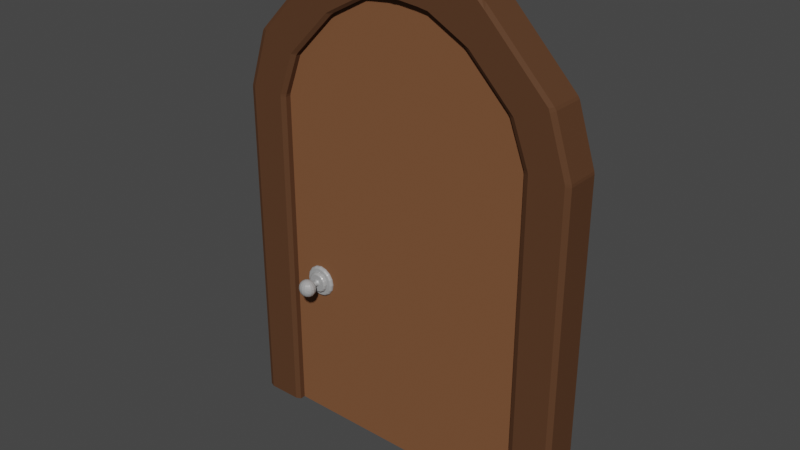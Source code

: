# Source: animated_door.blend  (saved by Blender 3.3.6; exported with 4.5.12 LTS)
import bpy
from mathutils import Matrix  # noqa: F401  (used for matrix-valued properties, if any)

bpy.ops.wm.read_factory_settings(use_empty=True)
scene = bpy.context.scene
scene.name = 'Scene'

# ---- collections
col_collection = bpy.data.collections.new('Collection'); scene.collection.children.link(col_collection)

# ---- materials (node trees are filled in below, after node groups)
mat_wood = bpy.data.materials.new('Wood')
mat_wood_2 = bpy.data.materials.new('Wood 2')
mat_metal = bpy.data.materials.new('Metal')
mat_metal.alpha_threshold = 0.0
mat_metal.line_color = (0.0, 0.0, 0.0, 1.0)

# ---- material node trees
mat_wood.use_nodes = True; mat_wood.node_tree.nodes.clear()
_N = mat_wood.node_tree.nodes; _L = mat_wood.node_tree.links
n0 = _N.new('ShaderNodeBsdfPrincipled'); n0.name = 'Principled BSDF'; n0.location = (10, 300)
n0.distribution = 'GGX'
n0.subsurface_method = 'RANDOM_WALK_SKIN'
n0.inputs[0].default_value = (0.0985, 0.04405, 0.02097, 1.0)
n0.inputs[2].default_value = 0.7205
n0.inputs[3].default_value = 1.45
n0.inputs[13].default_value = 0.1299
n0.inputs[27].default_value = (0.0, 0.0, 0.0, 1.0)
n0.inputs[28].default_value = 1.0
n1 = _N.new('ShaderNodeOutputMaterial'); n1.name = 'Material Output'; n1.location = (300, 300)
_L.new(n0.outputs[0], n1.inputs[0])
n1.is_active_output = True
mat_wood_2.use_nodes = True; mat_wood_2.node_tree.nodes.clear()
_N = mat_wood_2.node_tree.nodes; _L = mat_wood_2.node_tree.links
n0 = _N.new('ShaderNodeBsdfPrincipled'); n0.name = 'Principled BSDF'; n0.location = (10, 300)
n0.distribution = 'GGX'
n0.subsurface_method = 'RANDOM_WALK_SKIN'
n0.inputs[0].default_value = (0.2079, 0.08927, 0.04037, 1.0)
n0.inputs[2].default_value = 0.7205
n0.inputs[3].default_value = 1.45
n0.inputs[13].default_value = 0.1299
n0.inputs[27].default_value = (0.0, 0.0, 0.0, 1.0)
n0.inputs[28].default_value = 1.0
n1 = _N.new('ShaderNodeOutputMaterial'); n1.name = 'Material Output'; n1.location = (300, 300)
_L.new(n0.outputs[0], n1.inputs[0])
n1.is_active_output = True
mat_metal.use_nodes = True; mat_metal.node_tree.nodes.clear()
_N = mat_metal.node_tree.nodes; _L = mat_metal.node_tree.links
n0 = _N.new('ShaderNodeOutputMaterial'); n0.name = 'Material Output'; n0.location = (300, 300)
n1 = _N.new('ShaderNodeBsdfPrincipled'); n1.name = 'Principled BSDF'; n1.location = (10, 300)
n1.distribution = 'GGX'
n1.subsurface_method = 'RANDOM_WALK_SKIN'
n1.inputs[0].default_value = (0.4292, 0.4292, 0.4292, 1.0)
n1.inputs[1].default_value = 0.1417
n1.inputs[2].default_value = 0.3055
n1.inputs[3].default_value = 1.45
n1.inputs[27].default_value = (0.0, 0.0, 0.0, 1.0)
n1.inputs[28].default_value = 1.0
_L.new(n1.outputs[0], n0.inputs[0])
n0.is_active_output = True

# ---- world
world_world = bpy.data.worlds.new('World'); scene.world = world_world
world_world.use_nodes = True; world_world.node_tree.nodes.clear()
_N = world_world.node_tree.nodes; _L = world_world.node_tree.links
n0 = _N.new('ShaderNodeOutputWorld'); n0.name = 'World Output'; n0.location = (300, 300)
n1 = _N.new('ShaderNodeBackground'); n1.name = 'Background'; n1.location = (10, 300)
n1.inputs[0].default_value = (0.05088, 0.05088, 0.05088, 1.0)
_L.new(n1.outputs[0], n0.inputs[0])
n0.is_active_output = True
world_world.color = (0.05088, 0.05088, 0.05088)
world_world.use_sun_shadow = False
world_world.sun_shadow_jitter_overblur = 0.0

# ---- meshes
me_cube_001 = bpy.data.meshes.new('Cube.001')
me_cube_001.from_pydata([(3.109, -0.8847, 0.008499), (3.109, -1.0, 0.1238), (2.994, -0.8847, 0.1238), (3.109, -1.0, 30.29), (3.099, -1.0, 30.52), (2.983, -0.8847, 30.52), (2.994, -0.8847, 30.29), (3.109, 0.8847, 0.008499), (2.994, 0.8847, 0.1238), (3.109, 1.0, 0.1238), (2.983, 0.8847, 30.52), (3.099, 1.0, 30.52), (3.109, 1.0, 30.29), (2.994, 0.8847, 30.29), (3.879, -0.8847, 0.008499), (3.994, -0.8847, 0.1238), (3.879, -1.0, 0.1238), (3.984, -0.8847, 30.52), (3.869, -1.0, 30.52), (3.879, -1.0, 30.29), (3.994, -0.8847, 30.29), (3.879, 0.8847, 0.008499), (3.879, 1.0, 0.1238), (3.994, 0.8847, 0.1238), (3.869, 1.0, 30.52), (3.984, 0.8847, 30.52), (3.994, 0.8847, 30.29), (3.879, 1.0, 30.29), (2.599, -0.8847, 34.36), (2.638, -0.8847, 34.13), (2.746, -1.0, 34.22), (2.677, -1.0, 34.52), (2.599, 0.8847, 34.36), (2.677, 1.0, 34.52), (2.746, 1.0, 34.22), (2.638, 0.8847, 34.13), (3.442, 1.0, 35.61), (3.539, 0.8847, 35.7), (3.576, 0.8847, 35.47), (3.478, 1.0, 35.26), (3.539, -0.8847, 35.7), (3.442, -1.0, 35.61), (3.478, -1.0, 35.26), (3.576, -0.8847, 35.47), (1.564, -0.8847, 38.4), (1.641, -0.8847, 38.18), (1.73, -1.0, 38.3), (1.542, -1.0, 38.72), (1.564, 0.8847, 38.4), (1.542, 1.0, 38.72), (1.73, 1.0, 38.3), (1.641, 0.8847, 38.18), (1.879, 1.0, 41.88), (1.931, 0.8847, 42.0), (2.026, 0.8847, 41.8), (2.044, 1.0, 41.25), (1.931, -0.8847, 42.0), (1.879, -1.0, 41.88), (2.044, -1.0, 41.25), (2.026, -0.8847, 41.8), (0.5706, -0.8847, 40.31), (0.7271, -0.8847, 40.17), (0.7915, -1.0, 40.3), (0.5515, -1.0, 40.45), (0.5706, 0.8847, 40.31), (0.5515, 1.0, 40.45), (0.7915, 1.0, 40.3), (0.7271, 0.8847, 40.17), (0.3293, 1.0, 44.01), (0.342, 0.8847, 44.14), (0.5079, 0.8847, 43.98), (0.5806, 1.0, 43.68), (0.342, -0.8847, 44.14), (0.3293, -1.0, 44.01), (0.5806, -1.0, 43.68), (0.5079, -0.8847, 43.98), (0.1073, -0.8847, 40.5), (0.1153, -1.0, 40.62), (0.0, -0.9967, 40.59), (0.1073, 0.8847, 40.5), (0.0, 0.9967, 40.59), (0.1153, 1.0, 40.62), (0.1153, 1.0, 44.14), (0.0, 0.9967, 44.3), (0.09858, 0.8847, 44.28), (0.09858, -0.8847, 44.28), (0.0, -0.9967, 44.3), (0.1153, -1.0, 44.14), (-3.109, -0.8847, 0.008499), (-3.109, -1.0, 0.1238), (-2.994, -0.8847, 0.1238), (-3.109, -1.0, 30.29), (-3.099, -1.0, 30.52), (-2.983, -0.8847, 30.52), (-2.994, -0.8847, 30.29), (-3.109, 0.8847, 0.008499), (-2.994, 0.8847, 0.1238), (-3.109, 1.0, 0.1238), (-2.983, 0.8847, 30.52), (-3.099, 1.0, 30.52), (-3.109, 1.0, 30.29), (-2.994, 0.8847, 30.29), (-3.879, -0.8847, 0.008499), (-3.994, -0.8847, 0.1238), (-3.879, -1.0, 0.1238), (-3.984, -0.8847, 30.52), (-3.869, -1.0, 30.52), (-3.879, -1.0, 30.29), (-3.994, -0.8847, 30.29), (-3.879, 0.8847, 0.008499), (-3.879, 1.0, 0.1238), (-3.994, 0.8847, 0.1238), (-3.869, 1.0, 30.52), (-3.984, 0.8847, 30.52), (-3.994, 0.8847, 30.29), (-3.879, 1.0, 30.29), (-2.599, -0.8847, 34.36), (-2.638, -0.8847, 34.13), (-2.746, -1.0, 34.22), (-2.677, -1.0, 34.52), (-2.599, 0.8847, 34.36), (-2.677, 1.0, 34.52), (-2.746, 1.0, 34.22), (-2.638, 0.8847, 34.13), (-3.442, 1.0, 35.61), (-3.539, 0.8847, 35.7), (-3.576, 0.8847, 35.47), (-3.478, 1.0, 35.26), (-3.539, -0.8847, 35.7), (-3.442, -1.0, 35.61), (-3.478, -1.0, 35.26), (-3.576, -0.8847, 35.47), (-1.564, -0.8847, 38.4), (-1.641, -0.8847, 38.18), (-1.73, -1.0, 38.3), (-1.542, -1.0, 38.72), (-1.564, 0.8847, 38.4), (-1.542, 1.0, 38.72), (-1.73, 1.0, 38.3), (-1.641, 0.8847, 38.18), (-1.879, 1.0, 41.88), (-1.931, 0.8847, 42.0), (-2.026, 0.8847, 41.8), (-2.044, 1.0, 41.25), (-1.931, -0.8847, 42.0), (-1.879, -1.0, 41.88), (-2.044, -1.0, 41.25), (-2.026, -0.8847, 41.8), (-0.5706, -0.8847, 40.31), (-0.7271, -0.8847, 40.17), (-0.7915, -1.0, 40.3), (-0.5515, -1.0, 40.45), (-0.5706, 0.8847, 40.31), (-0.5515, 1.0, 40.45), (-0.7915, 1.0, 40.3), (-0.7271, 0.8847, 40.17), (-0.3293, 1.0, 44.01), (-0.342, 0.8847, 44.14), (-0.5079, 0.8847, 43.98), (-0.5806, 1.0, 43.68), (-0.342, -0.8847, 44.14), (-0.3293, -1.0, 44.01), (-0.5806, -1.0, 43.68), (-0.5079, -0.8847, 43.98), (-0.1073, -0.8847, 40.5), (-0.1153, -1.0, 40.62), (-0.1073, 0.8847, 40.5), (-0.1153, 1.0, 40.62), (-0.1153, 1.0, 44.14), (-0.09858, 0.8847, 44.28), (-0.09858, -0.8847, 44.28), (-0.1153, -1.0, 44.14)], [], [(16, 19, 3, 1), (24, 11, 34, 39), (17, 25, 38, 43), (10, 5, 29, 35), (2, 6, 13, 8), (23, 26, 20, 15), (48, 44, 61, 67), (32, 28, 45, 51), (4, 18, 42, 30), (9, 12, 27, 22), (47, 57, 74, 62), (31, 41, 58, 46), (36, 33, 50, 55), (40, 37, 54, 59), (68, 65, 81, 82), (52, 49, 66, 71), (56, 53, 70, 75), (64, 60, 76, 79), (72, 69, 84, 85), (83, 80, 78, 86), (63, 73, 87, 77), (0, 1, 2), (3, 4, 5, 6), (7, 8, 9), (10, 11, 12, 13), (14, 15, 16), (17, 18, 19, 20), (21, 22, 23), (24, 25, 26, 27), (28, 29, 30, 31), (32, 33, 34, 35), (36, 37, 38, 39), (40, 41, 42, 43), (44, 45, 46, 47), (48, 49, 50, 51), (52, 53, 54, 55), (56, 57, 58, 59), (60, 61, 62, 63), (64, 65, 66, 67), (68, 69, 70, 71), (72, 73, 74, 75), (76, 77, 78), (79, 80, 81), (82, 83, 84), (85, 86, 87), (7, 0, 2, 8), (1, 3, 6, 2), (5, 10, 13, 6), (12, 9, 8, 13), (21, 7, 9, 22), (11, 24, 27, 12), (26, 23, 22, 27), (14, 21, 23, 15), (25, 17, 20, 26), (19, 16, 15, 20), (0, 14, 16, 1), (18, 4, 3, 19), (28, 32, 35, 29), (33, 36, 39, 34), (37, 40, 43, 38), (41, 31, 30, 42), (10, 35, 34, 11), (38, 25, 24, 39), (42, 18, 17, 43), (4, 30, 29, 5), (44, 48, 51, 45), (49, 52, 55, 50), (53, 56, 59, 54), (57, 47, 46, 58), (36, 55, 54, 37), (58, 41, 40, 59), (31, 46, 45, 28), (50, 33, 32, 51), (60, 64, 67, 61), (65, 68, 71, 66), (69, 72, 75, 70), (73, 63, 62, 74), (47, 62, 61, 44), (66, 49, 48, 67), (56, 75, 74, 57), (70, 53, 52, 71), (78, 80, 79, 76), (80, 83, 82, 81), (83, 86, 85, 84), (86, 78, 77, 87), (72, 85, 87, 73), (76, 60, 63, 77), (64, 79, 81, 65), (84, 69, 68, 82), (7, 21, 14, 0), (104, 89, 91, 107), (112, 127, 122, 99), (105, 131, 126, 113), (98, 123, 117, 93), (90, 96, 101, 94), (111, 103, 108, 114), (136, 155, 149, 132), (120, 139, 133, 116), (92, 118, 130, 106), (97, 110, 115, 100), (135, 150, 162, 145), (119, 134, 146, 129), (124, 143, 138, 121), (128, 147, 142, 125), (156, 168, 167, 153), (140, 159, 154, 137), (144, 163, 158, 141), (152, 166, 164, 148), (160, 170, 169, 157), (151, 165, 171, 161), (88, 90, 89), (91, 94, 93, 92), (95, 97, 96), (98, 101, 100, 99), (102, 104, 103), (105, 108, 107, 106), (109, 111, 110), (112, 115, 114, 113), (116, 119, 118, 117), (120, 123, 122, 121), (124, 127, 126, 125), (128, 131, 130, 129), (132, 135, 134, 133), (136, 139, 138, 137), (140, 143, 142, 141), (144, 147, 146, 145), (148, 151, 150, 149), (152, 155, 154, 153), (156, 159, 158, 157), (160, 163, 162, 161), (164, 78, 165), (166, 167, 80), (168, 169, 83), (170, 171, 86), (95, 96, 90, 88), (89, 90, 94, 91), (93, 94, 101, 98), (100, 101, 96, 97), (109, 110, 97, 95), (99, 100, 115, 112), (114, 115, 110, 111), (102, 103, 111, 109), (113, 114, 108, 105), (107, 108, 103, 104), (88, 89, 104, 102), (106, 107, 91, 92), (116, 117, 123, 120), (121, 122, 127, 124), (125, 126, 131, 128), (129, 130, 118, 119), (98, 99, 122, 123), (126, 127, 112, 113), (130, 131, 105, 106), (92, 93, 117, 118), (132, 133, 139, 136), (137, 138, 143, 140), (141, 142, 147, 144), (145, 146, 134, 135), (124, 125, 142, 143), (146, 147, 128, 129), (119, 116, 133, 134), (138, 139, 120, 121), (148, 149, 155, 152), (153, 154, 159, 156), (157, 158, 163, 160), (161, 162, 150, 151), (135, 132, 149, 150), (154, 155, 136, 137), (144, 145, 162, 163), (158, 159, 140, 141), (78, 164, 166, 80), (80, 167, 168, 83), (83, 169, 170, 86), (86, 171, 165, 78), (160, 161, 171, 170), (164, 165, 151, 148), (152, 153, 167, 166), (169, 168, 156, 157), (95, 88, 102, 109)])
_uv = me_cube_001.uv_layers.new(name='UVMap')
_uv.uv.foreach_set('vector', [0.3759, 0.7788, 0.6241, 0.7788, 0.6241, 0.9712, 0.3759, 0.9712, 0.625, 0.4712, 0.625, 0.2788, 0.625, 0.2775, 0.625, 0.4724, 0.625, 0.7356, 0.625, 0.5144, 0.625, 0.5144, 0.625, 0.7356, 0.625, 0.2356, 0.625, 0.01441, 0.625, 0.01441, 0.625, 0.2356, 0.3759, 0.01441, 0.6241, 0.01441, 0.6241, 0.2356, 0.3759, 0.2356, 0.3759, 0.5144, 0.6241, 0.5144, 0.6241, 0.7356, 0.3759, 0.7356, 0.625, 0.2356, 0.625, 0.01441, 0.625, 0.01441, 0.625, 0.2356, 0.625, 0.2356, 0.625, 0.01441, 0.625, 0.01441, 0.625, 0.2356, 0.625, 0.9712, 0.625, 0.7788, 0.625, 0.7776, 0.625, 0.9725, 0.3759, 0.2788, 0.6241, 0.2788, 0.6241, 0.4712, 0.3759, 0.4712, 0.625, 0.9847, 0.625, 0.7633, 0.625, 0.7641, 0.625, 0.9836, 0.625, 0.9767, 0.625, 0.7733, 0.625, 0.7732, 0.625, 0.9768, 0.625, 0.4767, 0.625, 0.2733, 0.625, 0.2732, 0.625, 0.4768, 0.625, 0.7356, 0.625, 0.5144, 0.625, 0.5144, 0.625, 0.7356, 0.625, 0.491, 0.625, 0.2583, 0.625, 0.2582, 0.625, 0.4911, 0.625, 0.4867, 0.625, 0.2653, 0.625, 0.2664, 0.625, 0.4859, 0.625, 0.7356, 0.625, 0.5144, 0.625, 0.5144, 0.625, 0.7356, 0.625, 0.2356, 0.625, 0.01441, 0.625, 0.01441, 0.625, 0.2356, 0.625, 0.7356, 0.625, 0.5144, 0.625, 0.5144, 0.625, 0.7356, 0.6326, 0.5144, 0.8674, 0.5144, 0.8674, 0.7356, 0.6326, 0.7356, 0.625, 0.9917, 0.625, 0.759, 0.625, 0.7589, 0.625, 0.9918, 0.1538, 0.7356, 0.1538, 0.75, 0.125, 0.7356, 0.6241, 0.0, 0.625, 0.0, 0.625, 0.01441, 0.6241, 0.01441, 0.1538, 0.5144, 0.125, 0.5144, 0.1538, 0.5, 0.625, 0.2356, 0.625, 0.2788, 0.6241, 0.2788, 0.6241, 0.2356, 0.3462, 0.7356, 0.375, 0.7356, 0.3462, 0.75, 0.625, 0.7356, 0.625, 0.7788, 0.6241, 0.7788, 0.6241, 0.7356, 0.3462, 0.5144, 0.3462, 0.5, 0.375, 0.5144, 0.625, 0.4712, 0.625, 0.5144, 0.6241, 0.5144, 0.6241, 0.4712, 0.625, 0.01441, 0.625, 0.01441, 0.625, 0.0, 0.625, 0.0, 0.625, 0.2356, 0.625, 0.2733, 0.625, 0.2775, 0.625, 0.2356, 0.625, 0.4767, 0.625, 0.5144, 0.625, 0.5144, 0.625, 0.4724, 0.625, 0.7356, 0.625, 0.7733, 0.625, 0.7776, 0.625, 0.7356, 0.625, 0.01441, 0.625, 0.01441, 0.625, 0.0, 0.625, 0.0, 0.625, 0.2356, 0.625, 0.2653, 0.625, 0.2732, 0.625, 0.2356, 0.625, 0.4867, 0.625, 0.5144, 0.625, 0.5144, 0.625, 0.4768, 0.625, 0.7356, 0.625, 0.7633, 0.625, 0.7732, 0.625, 0.7356, 0.625, 0.01441, 0.625, 0.01441, 0.625, 0.0, 0.625, 0.0, 0.625, 0.2356, 0.625, 0.2583, 0.625, 0.2664, 0.625, 0.2356, 0.625, 0.491, 0.625, 0.5144, 0.625, 0.5144, 0.625, 0.4859, 0.625, 0.7356, 0.625, 0.759, 0.625, 0.7641, 0.625, 0.7356, 0.625, 0.01441, 0.625, 0.0, 0.625, 0.01441, 0.625, 0.2356, 0.625, 0.2356, 0.625, 0.25, 0.625, 0.4911, 0.625, 0.4924, 0.625, 0.5, 0.625, 0.75, 0.625, 0.7576, 0.625, 0.7589, 0.1538, 0.5144, 0.1538, 0.7356, 0.125, 0.7356, 0.125, 0.5144, 0.3759, 0.0, 0.6241, 0.0, 0.6241, 0.01441, 0.3759, 0.01441, 0.625, 0.01441, 0.625, 0.2356, 0.6241, 0.2356, 0.6241, 0.01441, 0.6241, 0.2788, 0.3759, 0.2788, 0.3759, 0.2356, 0.6241, 0.2356, 0.3462, 0.5144, 0.1538, 0.5144, 0.1538, 0.5, 0.3462, 0.5, 0.625, 0.2788, 0.625, 0.4712, 0.6241, 0.4712, 0.6241, 0.2788, 0.6241, 0.5144, 0.3759, 0.5144, 0.3759, 0.4712, 0.6241, 0.4712, 0.3462, 0.7356, 0.3462, 0.5144, 0.3759, 0.5144, 0.3759, 0.7356, 0.625, 0.5144, 0.625, 0.7356, 0.6241, 0.7356, 0.6241, 0.5144, 0.6241, 0.7788, 0.3759, 0.7788, 0.3759, 0.7356, 0.6241, 0.7356, 0.1538, 0.7356, 0.3462, 0.7356, 0.3462, 0.75, 0.1538, 0.75, 0.625, 0.7788, 0.625, 0.9712, 0.6241, 0.9712, 0.6241, 0.7788, 0.625, 0.01441, 0.625, 0.2356, 0.625, 0.2356, 0.625, 0.01441, 0.625, 0.2733, 0.625, 0.4767, 0.625, 0.4724, 0.625, 0.2775, 0.625, 0.5144, 0.625, 0.7356, 0.625, 0.7356, 0.625, 0.5144, 0.625, 0.7733, 0.625, 0.9767, 0.625, 0.9725, 0.625, 0.7776, 0.625, 0.2356, 0.625, 0.2356, 0.625, 0.2775, 0.625, 0.2788, 0.625, 0.5144, 0.625, 0.5144, 0.625, 0.4712, 0.625, 0.4724, 0.625, 0.7776, 0.625, 0.7788, 0.625, 0.7356, 0.625, 0.7356, 0.625, 0.0, 0.625, 0.0, 0.625, 0.01441, 0.625, 0.01441, 0.625, 0.01441, 0.625, 0.2356, 0.625, 0.2356, 0.625, 0.01441, 0.625, 0.2653, 0.625, 0.4867, 0.625, 0.4768, 0.625, 0.2732, 0.625, 0.5144, 0.625, 0.7356, 0.625, 0.7356, 0.625, 0.5144, 0.625, 0.7633, 0.625, 0.9847, 0.625, 0.9768, 0.625, 0.7732, 0.625, 0.4767, 0.625, 0.4768, 0.625, 0.5144, 0.625, 0.5144, 0.625, 0.7732, 0.625, 0.7733, 0.625, 0.7356, 0.625, 0.7356, 0.625, 0.0, 0.625, 0.0, 0.625, 0.01441, 0.625, 0.01441, 0.625, 0.2732, 0.625, 0.2733, 0.625, 0.2356, 0.625, 0.2356, 0.625, 0.01441, 0.625, 0.2356, 0.625, 0.2356, 0.625, 0.01441, 0.625, 0.2583, 0.625, 0.491, 0.625, 0.4859, 0.625, 0.2664, 0.625, 0.5144, 0.625, 0.7356, 0.625, 0.7356, 0.625, 0.5144, 0.625, 0.759, 0.625, 0.9917, 0.625, 0.9836, 0.625, 0.7641, 0.625, 0.0, 0.625, 0.0, 0.625, 0.01441, 0.625, 0.01441, 0.625, 0.2664, 0.625, 0.2653, 0.625, 0.2356, 0.625, 0.2356, 0.625, 0.7356, 0.625, 0.7356, 0.625, 0.7641, 0.625, 0.7633, 0.625, 0.5144, 0.625, 0.5144, 0.625, 0.4867, 0.625, 0.4859, 0.625, 0.01441, 0.625, 0.2356, 0.625, 0.2356, 0.625, 0.01441, 0.625, 0.2576, 0.625, 0.4924, 0.625, 0.4911, 0.625, 0.2582, 0.6326, 0.5144, 0.6326, 0.7356, 0.625, 0.7356, 0.625, 0.5144, 0.625, 0.7576, 0.625, 0.9924, 0.625, 0.9918, 0.625, 0.7589, 0.625, 0.7356, 0.625, 0.7356, 0.625, 0.7589, 0.625, 0.759, 0.625, 0.01441, 0.625, 0.01441, 0.625, 0.0, 0.625, 0.0, 0.625, 0.2356, 0.625, 0.2356, 0.625, 0.2582, 0.625, 0.2583, 0.625, 0.5144, 0.625, 0.5144, 0.625, 0.491, 0.625, 0.4911, 0.1538, 0.5144, 0.3462, 0.5144, 0.3462, 0.7356, 0.1538, 0.7356, 0.3759, 0.7788, 0.3759, 0.9712, 0.6241, 0.9712, 0.6241, 0.7788, 0.625, 0.4712, 0.625, 0.4724, 0.625, 0.2775, 0.625, 0.2788, 0.625, 0.7356, 0.625, 0.7356, 0.625, 0.5144, 0.625, 0.5144, 0.625, 0.2356, 0.625, 0.2356, 0.625, 0.01441, 0.625, 0.01441, 0.3759, 0.01441, 0.3759, 0.2356, 0.6241, 0.2356, 0.6241, 0.01441, 0.3759, 0.5144, 0.3759, 0.7356, 0.6241, 0.7356, 0.6241, 0.5144, 0.625, 0.2356, 0.625, 0.2356, 0.625, 0.01441, 0.625, 0.01441, 0.625, 0.2356, 0.625, 0.2356, 0.625, 0.01441, 0.625, 0.01441, 0.625, 0.9712, 0.625, 0.9725, 0.625, 0.7776, 0.625, 0.7788, 0.3759, 0.2788, 0.3759, 0.4712, 0.6241, 0.4712, 0.6241, 0.2788, 0.625, 0.9847, 0.625, 0.9836, 0.625, 0.7641, 0.625, 0.7633, 0.625, 0.9767, 0.625, 0.9768, 0.625, 0.7732, 0.625, 0.7733, 0.625, 0.4767, 0.625, 0.4768, 0.625, 0.2732, 0.625, 0.2733, 0.625, 0.7356, 0.625, 0.7356, 0.625, 0.5144, 0.625, 0.5144, 0.625, 0.491, 0.625, 0.4911, 0.625, 0.2582, 0.625, 0.2583, 0.625, 0.4867, 0.625, 0.4859, 0.625, 0.2664, 0.625, 0.2653, 0.625, 0.7356, 0.625, 0.7356, 0.625, 0.5144, 0.625, 0.5144, 0.625, 0.2356, 0.625, 0.2356, 0.625, 0.01441, 0.625, 0.01441, 0.625, 0.7356, 0.625, 0.7356, 0.625, 0.5144, 0.625, 0.5144, 0.625, 0.9917, 0.625, 0.9918, 0.625, 0.7589, 0.625, 0.759, 0.1538, 0.7356, 0.125, 0.7356, 0.1538, 0.75, 0.6241, 0.0, 0.6241, 0.01441, 0.625, 0.01441, 0.625, 0.0, 0.1538, 0.5144, 0.1538, 0.5, 0.125, 0.5144, 0.625, 0.2356, 0.6241, 0.2356, 0.6241, 0.2788, 0.625, 0.2788, 0.3462, 0.7356, 0.3462, 0.75, 0.375, 0.7356, 0.625, 0.7356, 0.6241, 0.7356, 0.6241, 0.7788, 0.625, 0.7788, 0.3462, 0.5144, 0.375, 0.5144, 0.3462, 0.5, 0.625, 0.4712, 0.6241, 0.4712, 0.6241, 0.5144, 0.625, 0.5144, 0.625, 0.01441, 0.625, 0.0, 0.625, 0.0, 0.625, 0.01441, 0.625, 0.2356, 0.625, 0.2356, 0.625, 0.2775, 0.625, 0.2733, 0.625, 0.4767, 0.625, 0.4724, 0.625, 0.5144, 0.625, 0.5144, 0.625, 0.7356, 0.625, 0.7356, 0.625, 0.7776, 0.625, 0.7733, 0.625, 0.01441, 0.625, 0.0, 0.625, 0.0, 0.625, 0.01441, 0.625, 0.2356, 0.625, 0.2356, 0.625, 0.2732, 0.625, 0.2653, 0.625, 0.4867, 0.625, 0.4768, 0.625, 0.5144, 0.625, 0.5144, 0.625, 0.7356, 0.625, 0.7356, 0.625, 0.7732, 0.625, 0.7633, 0.625, 0.01441, 0.625, 0.0, 0.625, 0.0, 0.625, 0.01441, 0.625, 0.2356, 0.625, 0.2356, 0.625, 0.2664, 0.625, 0.2583, 0.625, 0.491, 0.625, 0.4859, 0.625, 0.5144, 0.625, 0.5144, 0.625, 0.7356, 0.625, 0.7356, 0.625, 0.7641, 0.625, 0.759, 0.625, 0.01441, 0.625, 0.01441, 0.625, 0.0, 0.625, 0.2356, 0.625, 0.25, 0.625, 0.2356, 0.625, 0.4911, 0.625, 0.5, 0.625, 0.4924, 0.625, 0.75, 0.625, 0.7589, 0.625, 0.7576, 0.1538, 0.5144, 0.125, 0.5144, 0.125, 0.7356, 0.1538, 0.7356, 0.3759, 0.0, 0.3759, 0.01441, 0.6241, 0.01441, 0.6241, 0.0, 0.625, 0.01441, 0.6241, 0.01441, 0.6241, 0.2356, 0.625, 0.2356, 0.6241, 0.2788, 0.6241, 0.2356, 0.3759, 0.2356, 0.3759, 0.2788, 0.3462, 0.5144, 0.3462, 0.5, 0.1538, 0.5, 0.1538, 0.5144, 0.625, 0.2788, 0.6241, 0.2788, 0.6241, 0.4712, 0.625, 0.4712, 0.6241, 0.5144, 0.6241, 0.4712, 0.3759, 0.4712, 0.3759, 0.5144, 0.3462, 0.7356, 0.3759, 0.7356, 0.3759, 0.5144, 0.3462, 0.5144, 0.625, 0.5144, 0.6241, 0.5144, 0.6241, 0.7356, 0.625, 0.7356, 0.6241, 0.7788, 0.6241, 0.7356, 0.3759, 0.7356, 0.3759, 0.7788, 0.1538, 0.7356, 0.1538, 0.75, 0.3462, 0.75, 0.3462, 0.7356, 0.625, 0.7788, 0.6241, 0.7788, 0.6241, 0.9712, 0.625, 0.9712, 0.625, 0.01441, 0.625, 0.01441, 0.625, 0.2356, 0.625, 0.2356, 0.625, 0.2733, 0.625, 0.2775, 0.625, 0.4724, 0.625, 0.4767, 0.625, 0.5144, 0.625, 0.5144, 0.625, 0.7356, 0.625, 0.7356, 0.625, 0.7733, 0.625, 0.7776, 0.625, 0.9725, 0.625, 0.9767, 0.625, 0.2356, 0.625, 0.2788, 0.625, 0.2775, 0.625, 0.2356, 0.625, 0.5144, 0.625, 0.4724, 0.625, 0.4712, 0.625, 0.5144, 0.625, 0.7776, 0.625, 0.7356, 0.625, 0.7356, 0.625, 0.7788, 0.625, 0.0, 0.625, 0.01441, 0.625, 0.01441, 0.625, 0.0, 0.625, 0.01441, 0.625, 0.01441, 0.625, 0.2356, 0.625, 0.2356, 0.625, 0.2653, 0.625, 0.2732, 0.625, 0.4768, 0.625, 0.4867, 0.625, 0.5144, 0.625, 0.5144, 0.625, 0.7356, 0.625, 0.7356, 0.625, 0.7633, 0.625, 0.7732, 0.625, 0.9768, 0.625, 0.9847, 0.625, 0.4767, 0.625, 0.5144, 0.625, 0.5144, 0.625, 0.4768, 0.625, 0.7732, 0.625, 0.7356, 0.625, 0.7356, 0.625, 0.7733, 0.625, 0.0, 0.625, 0.01441, 0.625, 0.01441, 0.625, 0.0, 0.625, 0.2732, 0.625, 0.2356, 0.625, 0.2356, 0.625, 0.2733, 0.625, 0.01441, 0.625, 0.01441, 0.625, 0.2356, 0.625, 0.2356, 0.625, 0.2583, 0.625, 0.2664, 0.625, 0.4859, 0.625, 0.491, 0.625, 0.5144, 0.625, 0.5144, 0.625, 0.7356, 0.625, 0.7356, 0.625, 0.759, 0.625, 0.7641, 0.625, 0.9836, 0.625, 0.9917, 0.625, 0.0, 0.625, 0.01441, 0.625, 0.01441, 0.625, 0.0, 0.625, 0.2664, 0.625, 0.2356, 0.625, 0.2356, 0.625, 0.2653, 0.625, 0.7356, 0.625, 0.7633, 0.625, 0.7641, 0.625, 0.7356, 0.625, 0.5144, 0.625, 0.4859, 0.625, 0.4867, 0.625, 0.5144, 0.625, 0.01441, 0.625, 0.01441, 0.625, 0.2356, 0.625, 0.2356, 0.625, 0.2576, 0.625, 0.2582, 0.625, 0.4911, 0.625, 0.4924, 0.6326, 0.5144, 0.625, 0.5144, 0.625, 0.7356, 0.6326, 0.7356, 0.625, 0.7576, 0.625, 0.7589, 0.625, 0.9918, 0.625, 0.9924, 0.625, 0.7356, 0.625, 0.759, 0.625, 0.7589, 0.625, 0.7356, 0.625, 0.01441, 0.625, 0.0, 0.625, 0.0, 0.625, 0.01441, 0.625, 0.2356, 0.625, 0.2583, 0.625, 0.2582, 0.625, 0.2356, 0.625, 0.5144, 0.625, 0.4911, 0.625, 0.491, 0.625, 0.5144, 0.1538, 0.5144, 0.1538, 0.7356, 0.3462, 0.7356, 0.3462, 0.5144])
me_cube_001.materials.append(mat_wood)
me_cube_001.materials.append(mat_wood_2)
me_cube_001.materials.append(mat_metal)
me_cube_001.update()
me_cube_003 = bpy.data.meshes.new('Cube.003')
me_cube_003.from_pydata([(2.741, 13.51, 0.1194), (2.741, 13.51, 30.24), (3.054, 13.5, 0.1194), (3.054, 13.5, 30.24), (2.71, -0.6882, 0.1194), (2.71, -0.6882, 30.24), (3.023, -0.6919, 0.1194), (3.023, -0.6919, 30.24), (2.739, 12.78, 34.28), (3.052, 12.78, 34.28), (3.024, 0.0326, 34.28), (2.712, 0.03636, 34.28), (2.734, 10.28, 38.25), (3.047, 10.28, 38.25), (3.03, 2.554, 38.25), (2.717, 2.557, 38.25), (2.729, 8.032, 40.3), (3.042, 8.028, 40.3), (3.034, 4.544, 40.3), (2.722, 4.548, 40.3), (2.726, 6.421, 40.71), (3.038, 6.417, 40.71), (3.038, 6.213, 40.71), (2.725, 6.217, 40.71), (2.915, 11.74, 15.23), (2.914, 11.42, 15.12), (2.914, 11.15, 14.82), (2.913, 10.97, 14.36), (2.913, 10.9, 13.83), (2.913, 10.97, 13.29), (2.914, 11.15, 12.84), (2.914, 11.42, 12.54), (2.915, 11.74, 12.43), (2.916, 12.07, 12.54), (2.916, 12.34, 12.84), (2.917, 12.52, 13.29), (2.917, 12.58, 13.83), (2.917, 12.52, 14.36), (2.916, 12.34, 14.82), (2.916, 12.07, 15.12), (2.659, 11.53, 14.69), (2.659, 11.75, 14.76), (2.658, 11.35, 14.48), (2.658, 11.23, 14.18), (2.658, 11.19, 13.83), (2.658, 11.23, 13.47), (2.658, 11.35, 13.17), (2.659, 11.53, 12.97), (2.659, 11.75, 12.9), (2.659, 11.96, 12.97), (2.66, 12.14, 13.17), (2.66, 12.26, 13.47), (2.66, 12.31, 13.83), (2.66, 12.26, 14.18), (2.66, 12.14, 14.48), (2.659, 11.96, 14.69), (2.577, 11.67, 14.13), (2.577, 11.75, 14.15), (2.577, 11.61, 14.06), (2.577, 11.57, 13.95), (2.577, 11.55, 13.83), (2.577, 11.57, 13.7), (2.577, 11.61, 13.6), (2.577, 11.67, 13.53), (2.577, 11.75, 13.5), (2.577, 11.82, 13.53), (2.577, 11.89, 13.6), (2.577, 11.93, 13.7), (2.577, 11.94, 13.83), (2.577, 11.93, 13.95), (2.577, 11.89, 14.06), (2.577, 11.82, 14.13), (2.363, 11.67, 14.13), (2.363, 11.75, 14.15), (2.363, 11.61, 14.06), (2.363, 11.57, 13.95), (2.363, 11.55, 13.83), (2.363, 11.57, 13.7), (2.363, 11.61, 13.6), (2.363, 11.67, 13.53), (2.363, 11.75, 13.5), (2.363, 11.83, 13.53), (2.364, 11.89, 13.6), (2.364, 11.93, 13.7), (2.364, 11.95, 13.83), (2.364, 11.93, 13.95), (2.364, 11.89, 14.06), (2.363, 11.83, 14.13), (2.689, 11.69, 15.18), (2.706, 11.75, 15.23), (2.689, 11.8, 15.18), (2.689, 11.48, 15.11), (2.686, 11.4, 15.06), (2.706, 11.42, 15.12), (2.686, 11.19, 14.82), (2.685, 11.15, 14.76), (2.705, 11.15, 14.82), (2.685, 11.0, 14.38), (2.685, 10.99, 14.32), (2.705, 10.97, 14.36), (2.684, 10.93, 13.85), (2.684, 10.93, 13.8), (2.704, 10.91, 13.83), (2.685, 10.99, 13.33), (2.685, 11.0, 13.28), (2.705, 10.97, 13.29), (2.685, 11.15, 12.9), (2.686, 11.19, 12.83), (2.705, 11.15, 12.84), (2.686, 11.4, 12.6), (2.689, 11.48, 12.54), (2.706, 11.42, 12.54), (2.689, 11.69, 12.47), (2.689, 11.8, 12.47), (2.706, 11.75, 12.43), (2.69, 12.01, 12.54), (2.688, 12.09, 12.6), (2.707, 12.07, 12.54), (2.688, 12.3, 12.83), (2.688, 12.34, 12.9), (2.708, 12.34, 12.84), (2.688, 12.49, 13.28), (2.688, 12.51, 13.33), (2.708, 12.52, 13.29), (2.688, 12.56, 13.8), (2.688, 12.56, 13.85), (2.708, 12.59, 13.83), (2.688, 12.51, 14.32), (2.688, 12.49, 14.38), (2.708, 12.52, 14.36), (2.688, 12.34, 14.76), (2.688, 12.3, 14.82), (2.708, 12.34, 14.82), (2.688, 12.09, 15.06), (2.69, 12.01, 15.11), (2.707, 12.07, 15.12), (2.658, 11.47, 14.95), (2.667, 11.42, 14.99), (2.665, 11.5, 15.03), (2.666, 11.69, 15.1), (2.666, 11.8, 15.1), (2.659, 11.75, 15.05), (2.658, 11.23, 14.69), (2.667, 11.18, 14.71), (2.667, 11.22, 14.77), (2.658, 11.07, 14.29), (2.667, 11.02, 14.3), (2.667, 11.04, 14.35), (2.657, 11.02, 13.83), (2.667, 10.97, 13.8), (2.667, 10.97, 13.85), (2.658, 11.07, 13.36), (2.667, 11.04, 13.3), (2.667, 11.02, 13.36), (2.658, 11.23, 12.97), (2.667, 11.22, 12.88), (2.667, 11.18, 12.94), (2.658, 11.47, 12.7), (2.665, 11.5, 12.62), (2.667, 11.42, 12.66), (2.659, 11.75, 12.61), (2.666, 11.8, 12.56), (2.666, 11.69, 12.56), (2.66, 12.03, 12.7), (2.668, 12.07, 12.66), (2.666, 11.99, 12.62), (2.66, 12.26, 12.97), (2.67, 12.31, 12.94), (2.669, 12.27, 12.88), (2.66, 12.42, 13.36), (2.67, 12.47, 13.36), (2.67, 12.46, 13.3), (2.661, 12.47, 13.83), (2.67, 12.52, 13.85), (2.67, 12.52, 13.8), (2.66, 12.42, 14.29), (2.67, 12.46, 14.35), (2.67, 12.47, 14.3), (2.66, 12.26, 14.69), (2.669, 12.27, 14.77), (2.67, 12.31, 14.71), (2.66, 12.03, 14.95), (2.666, 11.99, 15.03), (2.668, 12.07, 14.99), (2.602, 11.59, 14.68), (2.6, 11.51, 14.63), (2.619, 11.53, 14.69), (2.602, 11.69, 14.72), (2.62, 11.75, 14.76), (2.603, 11.8, 14.72), (2.6, 11.39, 14.49), (2.599, 11.35, 14.43), (2.619, 11.35, 14.48), (2.599, 11.26, 14.2), (2.599, 11.25, 14.14), (2.619, 11.23, 14.18), (2.598, 11.21, 13.85), (2.598, 11.21, 13.8), (2.619, 11.19, 13.83), (2.599, 11.25, 13.51), (2.599, 11.26, 13.46), (2.619, 11.23, 13.47), (2.599, 11.35, 13.23), (2.6, 11.39, 13.16), (2.619, 11.35, 13.17), (2.6, 11.51, 13.03), (2.602, 11.59, 12.97), (2.619, 11.53, 12.97), (2.602, 11.69, 12.94), (2.603, 11.8, 12.94), (2.62, 11.75, 12.9), (2.603, 11.91, 12.97), (2.601, 11.98, 13.03), (2.62, 11.96, 12.97), (2.601, 12.1, 13.16), (2.601, 12.14, 13.23), (2.621, 12.14, 13.17), (2.601, 12.24, 13.46), (2.601, 12.25, 13.51), (2.621, 12.26, 13.47), (2.601, 12.28, 13.8), (2.601, 12.28, 13.85), (2.621, 12.31, 13.83), (2.601, 12.25, 14.14), (2.601, 12.24, 14.2), (2.621, 12.26, 14.18), (2.601, 12.14, 14.43), (2.601, 12.1, 14.49), (2.621, 12.14, 14.48), (2.601, 11.98, 14.63), (2.603, 11.91, 14.68), (2.62, 11.96, 14.69), (2.577, 11.57, 14.54), (2.585, 11.52, 14.58), (2.584, 11.6, 14.62), (2.584, 11.69, 14.65), (2.584, 11.8, 14.65), (2.577, 11.75, 14.6), (2.576, 11.42, 14.37), (2.586, 11.37, 14.4), (2.585, 11.41, 14.46), (2.576, 11.32, 14.12), (2.586, 11.27, 14.13), (2.586, 11.28, 14.18), (2.576, 11.29, 13.83), (2.586, 11.24, 13.8), (2.586, 11.24, 13.85), (2.576, 11.32, 13.53), (2.586, 11.28, 13.48), (2.586, 11.27, 13.53), (2.576, 11.42, 13.28), (2.585, 11.41, 13.2), (2.586, 11.37, 13.26), (2.577, 11.57, 13.11), (2.584, 11.6, 13.03), (2.585, 11.52, 13.08), (2.577, 11.75, 13.05), (2.584, 11.8, 13.0), (2.584, 11.69, 13.0), (2.577, 11.93, 13.11), (2.586, 11.97, 13.08), (2.584, 11.89, 13.03), (2.578, 12.08, 13.28), (2.587, 12.12, 13.26), (2.587, 12.08, 13.2), (2.578, 12.17, 13.53), (2.588, 12.22, 13.53), (2.588, 12.21, 13.48), (2.578, 12.21, 13.83), (2.588, 12.26, 13.85), (2.588, 12.26, 13.8), (2.578, 12.17, 14.12), (2.588, 12.21, 14.18), (2.588, 12.22, 14.13), (2.578, 12.08, 14.37), (2.587, 12.08, 14.46), (2.587, 12.12, 14.4), (2.577, 11.93, 14.54), (2.584, 11.89, 14.62), (2.586, 11.97, 14.58), (2.321, 11.76, 14.58), (2.355, 11.76, 14.54), (2.412, 11.76, 14.37), (2.45, 11.76, 14.11), (2.46, 11.76, 13.96), (2.46, 11.76, 13.65), (2.434, 11.76, 13.36), (2.385, 11.76, 13.15), (2.355, 11.76, 13.07), (2.321, 11.76, 13.03), (2.319, 11.73, 14.58), (2.349, 11.69, 14.54), (2.377, 11.66, 14.46), (2.402, 11.63, 14.37), (2.422, 11.61, 14.25), (2.438, 11.59, 14.11), (2.447, 11.58, 13.96), (2.45, 11.58, 13.8), (2.447, 11.58, 13.65), (2.438, 11.59, 13.5), (2.422, 11.61, 13.36), (2.402, 11.63, 13.24), (2.377, 11.66, 13.15), (2.349, 11.69, 13.07), (2.319, 11.73, 13.03), (2.311, 11.7, 14.58), (2.334, 11.63, 14.54), (2.356, 11.57, 14.46), (2.375, 11.52, 14.37), (2.39, 11.48, 14.25), (2.402, 11.45, 14.11), (2.409, 11.43, 13.96), (2.411, 11.42, 13.8), (2.409, 11.43, 13.65), (2.402, 11.45, 13.5), (2.39, 11.48, 13.36), (2.375, 11.52, 13.24), (2.356, 11.57, 13.15), (2.334, 11.63, 13.07), (2.311, 11.7, 13.03), (2.3, 11.68, 14.58), (2.312, 11.59, 14.54), (2.324, 11.52, 14.46), (2.334, 11.45, 14.37), (2.342, 11.4, 14.25), (2.349, 11.35, 14.11), (2.352, 11.33, 13.96), (2.354, 11.32, 13.8), (2.352, 11.33, 13.65), (2.349, 11.35, 13.5), (2.342, 11.4, 13.36), (2.334, 11.45, 13.24), (2.324, 11.52, 13.15), (2.312, 11.59, 13.07), (2.3, 11.68, 13.03), (2.287, 11.67, 14.58), (2.286, 11.58, 14.54), (2.286, 11.5, 14.46), (2.286, 11.42, 14.37), (2.286, 11.37, 14.25), (2.286, 11.32, 14.11), (2.286, 11.29, 13.96), (2.286, 11.29, 13.8), (2.286, 11.29, 13.65), (2.286, 11.32, 13.5), (2.286, 11.37, 13.36), (2.286, 11.42, 13.24), (2.286, 11.5, 13.15), (2.286, 11.58, 13.07), (2.287, 11.67, 13.03), (2.542, 11.88, 13.74), (2.273, 11.68, 14.58), (2.261, 11.59, 14.54), (2.249, 11.52, 14.46), (2.238, 11.45, 14.37), (2.23, 11.4, 14.25), (2.223, 11.36, 14.11), (2.22, 11.33, 13.96), (2.218, 11.32, 13.8), (2.22, 11.33, 13.65), (2.223, 11.36, 13.5), (2.23, 11.4, 13.36), (2.238, 11.45, 13.24), (2.249, 11.52, 13.15), (2.261, 11.59, 13.07), (2.273, 11.68, 13.03), (2.471, 11.88, 13.74), (2.541, 11.62, 13.92), (2.262, 11.7, 14.58), (2.239, 11.63, 14.54), (2.217, 11.58, 14.46), (2.198, 11.52, 14.37), (2.182, 11.48, 14.25), (2.171, 11.45, 14.11), (2.163, 11.43, 13.96), (2.161, 11.43, 13.8), (2.163, 11.43, 13.65), (2.171, 11.45, 13.5), (2.182, 11.48, 13.36), (2.198, 11.52, 13.24), (2.217, 11.58, 13.15), (2.239, 11.63, 13.07), (2.262, 11.7, 13.03), (2.47, 11.62, 13.92), (2.542, 11.85, 13.66), (2.255, 11.73, 14.58), (2.224, 11.69, 14.54), (2.196, 11.66, 14.46), (2.171, 11.63, 14.37), (2.151, 11.61, 14.25), (2.135, 11.6, 14.11), (2.126, 11.59, 13.96), (2.123, 11.58, 13.8), (2.126, 11.59, 13.65), (2.135, 11.6, 13.5), (2.151, 11.61, 13.36), (2.171, 11.63, 13.24), (2.196, 11.66, 13.15), (2.224, 11.69, 13.07), (2.255, 11.73, 13.03), (2.471, 11.85, 13.66), (2.541, 11.65, 13.99), (2.252, 11.76, 14.58), (2.219, 11.76, 14.54), (2.189, 11.76, 14.46), (2.162, 11.76, 14.37), (2.14, 11.76, 14.25), (2.123, 11.76, 14.11), (2.113, 11.76, 13.96), (2.11, 11.76, 13.8), (2.113, 11.76, 13.65), (2.123, 11.76, 13.5), (2.14, 11.76, 13.36), (2.162, 11.76, 13.24), (2.189, 11.76, 13.15), (2.219, 11.76, 13.07), (2.252, 11.76, 13.03), (2.47, 11.65, 13.99), (2.542, 11.8, 13.61), (2.255, 11.8, 14.58), (2.224, 11.83, 14.54), (2.196, 11.86, 14.46), (2.172, 11.89, 14.37), (2.151, 11.92, 14.25), (2.136, 11.93, 14.11), (2.127, 11.94, 13.96), (2.124, 11.95, 13.8), (2.127, 11.94, 13.65), (2.136, 11.93, 13.5), (2.151, 11.92, 13.36), (2.172, 11.89, 13.24), (2.196, 11.86, 13.15), (2.224, 11.83, 13.07), (2.255, 11.8, 13.03), (2.287, 11.76, 13.01), (2.47, 11.8, 13.61), (2.263, 11.83, 14.58), (2.239, 11.89, 14.54), (2.218, 11.95, 14.46), (2.199, 12.0, 14.37), (2.183, 12.04, 14.25), (2.172, 12.08, 14.11), (2.165, 12.09, 13.96), (2.162, 12.1, 13.8), (2.165, 12.09, 13.65), (2.172, 12.08, 13.5), (2.183, 12.04, 13.36), (2.199, 12.0, 13.24), (2.218, 11.95, 13.15), (2.239, 11.89, 13.07), (2.263, 11.83, 13.03), (2.541, 11.69, 14.04), (2.47, 11.7, 14.04), (2.274, 11.85, 14.58), (2.261, 11.93, 14.54), (2.25, 12.01, 14.46), (2.24, 12.07, 14.37), (2.231, 12.13, 14.25), (2.225, 12.17, 14.11), (2.221, 12.2, 13.96), (2.22, 12.2, 13.8), (2.221, 12.2, 13.65), (2.225, 12.17, 13.5), (2.231, 12.13, 13.36), (2.24, 12.07, 13.24), (2.25, 12.01, 13.15), (2.261, 11.93, 13.07), (2.274, 11.85, 13.03), (2.47, 11.75, 14.06), (2.287, 11.76, 14.6), (2.287, 11.86, 14.58), (2.287, 11.94, 14.54), (2.287, 12.03, 14.46), (2.288, 12.1, 14.37), (2.288, 12.16, 14.25), (2.288, 12.2, 14.11), (2.288, 12.23, 13.96), (2.288, 12.24, 13.8), (2.288, 12.23, 13.65), (2.288, 12.2, 13.5), (2.288, 12.16, 13.36), (2.288, 12.1, 13.24), (2.287, 12.03, 13.15), (2.287, 11.94, 13.07), (2.287, 11.86, 13.03), (2.542, 11.75, 14.06), (2.542, 11.75, 13.59), (2.3, 11.85, 14.58), (2.313, 11.93, 14.54), (2.325, 12.01, 14.46), (2.335, 12.07, 14.37), (2.344, 12.13, 14.25), (2.35, 12.17, 14.11), (2.354, 12.19, 13.96), (2.356, 12.2, 13.8), (2.354, 12.19, 13.65), (2.35, 12.17, 13.5), (2.344, 12.13, 13.36), (2.335, 12.07, 13.24), (2.325, 12.01, 13.15), (2.313, 11.93, 13.07), (2.3, 11.85, 13.03), (2.47, 11.75, 13.59), (2.542, 11.8, 14.04), (2.311, 11.83, 14.58), (2.335, 11.89, 14.54), (2.357, 11.95, 14.46), (2.376, 12.0, 14.37), (2.392, 12.04, 14.25), (2.403, 12.07, 14.11), (2.41, 12.09, 13.96), (2.413, 12.1, 13.8), (2.41, 12.09, 13.65), (2.403, 12.07, 13.5), (2.392, 12.04, 13.36), (2.376, 12.0, 13.24), (2.357, 11.95, 13.15), (2.335, 11.89, 13.07), (2.311, 11.83, 13.03), (2.47, 11.8, 14.04), (2.541, 11.69, 13.61), (2.319, 11.8, 14.58), (2.35, 11.83, 14.54), (2.378, 11.86, 14.46), (2.403, 11.89, 14.37), (2.423, 11.91, 14.25), (2.438, 11.93, 14.11), (2.448, 11.94, 13.96), (2.451, 11.94, 13.8), (2.448, 11.94, 13.65), (2.438, 11.93, 13.5), (2.423, 11.91, 13.36), (2.403, 11.89, 13.24), (2.378, 11.86, 13.15), (2.35, 11.83, 13.07), (2.319, 11.8, 13.03), (2.47, 11.7, 13.61), (2.542, 11.85, 13.99), (2.471, 11.85, 13.99), (2.541, 11.65, 13.66), (2.385, 11.76, 14.46), (2.47, 11.65, 13.66), (2.434, 11.76, 14.25), (2.542, 11.88, 13.92), (2.471, 11.88, 13.92), (2.464, 11.76, 13.8), (2.471, 11.89, 13.83), (2.45, 11.76, 13.5), (2.542, 11.89, 13.83), (2.412, 11.76, 13.24), (2.541, 11.62, 13.74), (2.47, 11.62, 13.74), (2.47, 11.61, 13.83), (2.541, 11.61, 13.83)], [], [(0, 1, 3, 2), (2, 3, 7, 6), (6, 7, 5, 4), (4, 5, 1, 0), (2, 6, 4, 0), (5, 7, 10, 11), (8, 11, 15, 12), (3, 1, 8, 9), (1, 5, 11, 8), (7, 3, 9, 10), (14, 13, 17, 18), (10, 9, 13, 14), (11, 10, 14, 15), (9, 8, 12, 13), (19, 18, 22, 23), (15, 14, 18, 19), (13, 12, 16, 17), (12, 15, 19, 16), (22, 21, 20, 23), (17, 16, 20, 21), (16, 19, 23, 20), (18, 17, 21, 22), (39, 135, 89, 24), (94, 92, 137, 144), (97, 95, 143, 147), (100, 98, 146, 150), (103, 101, 149, 153), (106, 104, 152, 156), (109, 107, 155, 159), (112, 110, 158, 162), (115, 113, 161, 165), (118, 116, 164, 168), (121, 119, 167, 171), (124, 122, 170, 174), (127, 125, 173, 177), (130, 128, 176, 180), (30, 108, 111, 31), (133, 131, 179, 183), (90, 134, 182, 140), (24, 25, 26, 27, 28, 29, 30, 31, 32, 33, 34, 35, 36, 37, 38, 39), (184, 187, 235, 234), (35, 123, 126, 36), (25, 93, 96, 26), (28, 102, 105, 29), (33, 117, 120, 34), (38, 132, 135, 39), (26, 96, 99, 27), (31, 111, 114, 32), (36, 126, 129, 37), (29, 105, 108, 30), (34, 120, 123, 35), (136, 141, 41, 40), (27, 99, 102, 28), (32, 114, 117, 33), (24, 89, 93, 25), (37, 129, 132, 38), (202, 200, 248, 252), (163, 160, 48, 49), (142, 136, 40, 42), (145, 142, 42, 43), (166, 163, 49, 50), (141, 181, 55, 41), (169, 166, 50, 51), (148, 145, 43, 44), (172, 169, 51, 52), (151, 148, 44, 45), (175, 172, 52, 53), (154, 151, 45, 46), (178, 175, 53, 54), (157, 154, 46, 47), (181, 178, 54, 55), (160, 157, 47, 48), (217, 215, 263, 267), (226, 224, 272, 276), (205, 203, 251, 255), (229, 227, 275, 279), (208, 206, 254, 258), (232, 237, 57, 56), (211, 209, 257, 261), (190, 185, 233, 240), (193, 191, 239, 243), (50, 49, 213, 216), (40, 41, 188, 186), (214, 212, 260, 264), (196, 194, 242, 246), (220, 218, 266, 270), (199, 197, 245, 249), (223, 221, 269, 273), (43, 42, 192, 195), (51, 50, 216, 219), (44, 43, 195, 198), (52, 51, 219, 222), (45, 44, 198, 201), (53, 52, 222, 225), (46, 45, 201, 204), (54, 53, 225, 228), (47, 46, 204, 207), (55, 54, 228, 231), (48, 47, 207, 210), (42, 40, 186, 192), (41, 55, 231, 188), (49, 48, 210, 213), (189, 230, 278, 236), (551, 552, 76, 77), (259, 256, 64, 65), (238, 232, 56, 58), (241, 238, 58, 59), (262, 259, 65, 66), (237, 277, 71, 57), (265, 262, 66, 67), (244, 241, 59, 60), (268, 265, 67, 68), (247, 244, 60, 61), (271, 268, 68, 69), (250, 247, 61, 62), (274, 271, 69, 70), (253, 250, 62, 63), (277, 274, 70, 71), (256, 253, 63, 64), (72, 73, 87, 86, 85, 84, 83, 82, 81, 80, 79, 78, 77, 76, 75, 74), (544, 546, 84, 85), (541, 551, 77, 78), (538, 544, 85, 86), (536, 541, 78, 79), (519, 538, 86, 87), (502, 536, 79, 80), (452, 468, 73, 72), (468, 519, 87, 73), (435, 502, 80, 81), (417, 452, 72, 74), (400, 435, 81, 82), (383, 417, 74, 75), (366, 400, 82, 83), (552, 383, 75, 76), (546, 366, 83, 84), (88, 89, 90), (91, 92, 93), (94, 95, 96), (97, 98, 99), (100, 101, 102), (103, 104, 105), (106, 107, 108), (109, 110, 111), (112, 113, 114), (115, 116, 117), (118, 119, 120), (121, 122, 123), (124, 125, 126), (127, 128, 129), (130, 131, 132), (133, 134, 135), (136, 137, 138), (139, 140, 141), (142, 143, 144), (145, 146, 147), (148, 149, 150), (151, 152, 153), (154, 155, 156), (157, 158, 159), (160, 161, 162), (163, 164, 165), (166, 167, 168), (169, 170, 171), (172, 173, 174), (175, 176, 177), (178, 179, 180), (181, 182, 183), (184, 185, 186), (187, 188, 189), (190, 191, 192), (193, 194, 195), (196, 197, 198), (199, 200, 201), (202, 203, 204), (205, 206, 207), (208, 209, 210), (211, 212, 213), (214, 215, 216), (217, 218, 219), (220, 221, 222), (223, 224, 225), (226, 227, 228), (229, 230, 231), (232, 233, 234), (235, 236, 237), (238, 239, 240), (241, 242, 243), (244, 245, 246), (247, 248, 249), (250, 251, 252), (253, 254, 255), (256, 257, 258), (259, 260, 261), (262, 263, 264), (265, 266, 267), (268, 269, 270), (271, 272, 273), (274, 275, 276), (277, 278, 279), (93, 89, 88, 91), (96, 93, 92, 94), (99, 96, 95, 97), (102, 99, 98, 100), (105, 102, 101, 103), (108, 105, 104, 106), (111, 108, 107, 109), (114, 111, 110, 112), (117, 114, 113, 115), (120, 117, 116, 118), (123, 120, 119, 121), (126, 123, 122, 124), (129, 126, 125, 127), (132, 129, 128, 130), (135, 132, 131, 133), (89, 135, 134, 90), (138, 139, 141, 136), (144, 137, 136, 142), (147, 143, 142, 145), (150, 146, 145, 148), (153, 149, 148, 151), (156, 152, 151, 154), (159, 155, 154, 157), (162, 158, 157, 160), (165, 161, 160, 163), (168, 164, 163, 166), (171, 167, 166, 169), (174, 170, 169, 172), (177, 173, 172, 175), (180, 176, 175, 178), (183, 179, 178, 181), (140, 182, 181, 141), (103, 153, 152, 104), (155, 107, 106, 156), (118, 168, 167, 119), (170, 122, 121, 171), (133, 183, 182, 134), (139, 88, 90, 140), (97, 147, 146, 98), (149, 101, 100, 150), (112, 162, 161, 113), (164, 116, 115, 165), (127, 177, 176, 128), (179, 131, 130, 180), (91, 138, 137, 92), (143, 95, 94, 144), (158, 110, 109, 159), (173, 125, 124, 174), (186, 188, 187, 184), (192, 186, 185, 190), (195, 192, 191, 193), (198, 195, 194, 196), (201, 198, 197, 199), (204, 201, 200, 202), (207, 204, 203, 205), (210, 207, 206, 208), (213, 210, 209, 211), (216, 213, 212, 214), (219, 216, 215, 217), (222, 219, 218, 220), (225, 222, 221, 223), (228, 225, 224, 226), (231, 228, 227, 229), (188, 231, 230, 189), (234, 235, 237, 232), (240, 233, 232, 238), (243, 239, 238, 241), (246, 242, 241, 244), (249, 245, 244, 247), (252, 248, 247, 250), (255, 251, 250, 253), (258, 254, 253, 256), (261, 257, 256, 259), (264, 260, 259, 262), (267, 263, 262, 265), (270, 266, 265, 268), (273, 269, 268, 271), (276, 272, 271, 274), (279, 275, 274, 277), (236, 278, 277, 237), (211, 261, 260, 212), (263, 215, 214, 264), (190, 240, 239, 191), (242, 194, 193, 243), (266, 218, 217, 267), (245, 197, 196, 246), (269, 221, 220, 270), (248, 200, 199, 249), (272, 224, 223, 273), (251, 203, 202, 252), (275, 227, 226, 276), (254, 206, 205, 255), (278, 230, 229, 279), (257, 209, 208, 258), (189, 236, 235, 187), (233, 185, 184, 234), (91, 88, 139, 138), (281, 280, 290, 291), (547, 285, 298, 299), (540, 281, 291, 292), (286, 547, 299, 300), (282, 540, 292, 293), (549, 286, 300, 301), (542, 282, 293, 294), (287, 549, 301, 302), (283, 542, 294, 295), (288, 287, 302, 303), (284, 283, 295, 296), (289, 288, 303, 304), (545, 284, 296, 297), (280, 469, 290), (434, 289, 304), (285, 545, 297, 298), (290, 469, 305), (434, 304, 319), (298, 297, 312, 313), (291, 290, 305, 306), (299, 298, 313, 314), (292, 291, 306, 307), (300, 299, 314, 315), (293, 292, 307, 308), (301, 300, 315, 316), (294, 293, 308, 309), (302, 301, 316, 317), (295, 294, 309, 310), (303, 302, 317, 318), (296, 295, 310, 311), (304, 303, 318, 319), (297, 296, 311, 312), (309, 308, 323, 324), (317, 316, 331, 332), (310, 309, 324, 325), (318, 317, 332, 333), (311, 310, 325, 326), (319, 318, 333, 334), (312, 311, 326, 327), (305, 469, 320), (434, 319, 334), (313, 312, 327, 328), (306, 305, 320, 321), (314, 313, 328, 329), (307, 306, 321, 322), (315, 314, 329, 330), (308, 307, 322, 323), (316, 315, 330, 331), (328, 327, 342, 343), (321, 320, 335, 336), (329, 328, 343, 344), (322, 321, 336, 337), (330, 329, 344, 345), (323, 322, 337, 338), (331, 330, 345, 346), (324, 323, 338, 339), (332, 331, 346, 347), (325, 324, 339, 340), (333, 332, 347, 348), (326, 325, 340, 341), (334, 333, 348, 349), (327, 326, 341, 342), (320, 469, 335), (434, 334, 349), (347, 346, 362, 363), (340, 339, 355, 356), (348, 347, 363, 364), (341, 340, 356, 357), (349, 348, 364, 365), (342, 341, 357, 358), (335, 469, 351), (434, 349, 365), (343, 342, 358, 359), (336, 335, 351, 352), (344, 343, 359, 360), (337, 336, 352, 353), (345, 344, 360, 361), (338, 337, 353, 354), (346, 345, 361, 362), (339, 338, 354, 355), (352, 351, 368, 369), (360, 359, 376, 377), (353, 352, 369, 370), (361, 360, 377, 378), (354, 353, 370, 371), (362, 361, 378, 379), (355, 354, 371, 372), (363, 362, 379, 380), (356, 355, 372, 373), (364, 363, 380, 381), (357, 356, 373, 374), (365, 364, 381, 382), (358, 357, 374, 375), (351, 469, 368), (434, 365, 382), (359, 358, 375, 376), (373, 372, 389, 390), (381, 380, 397, 398), (374, 373, 390, 391), (382, 381, 398, 399), (375, 374, 391, 392), (368, 469, 385), (434, 382, 399), (376, 375, 392, 393), (369, 368, 385, 386), (377, 376, 393, 394), (370, 369, 386, 387), (378, 377, 394, 395), (371, 370, 387, 388), (379, 378, 395, 396), (372, 371, 388, 389), (380, 379, 396, 397), (394, 393, 410, 411), (387, 386, 403, 404), (395, 394, 411, 412), (388, 387, 404, 405), (396, 395, 412, 413), (389, 388, 405, 406), (397, 396, 413, 414), (390, 389, 406, 407), (398, 397, 414, 415), (391, 390, 407, 408), (399, 398, 415, 416), (392, 391, 408, 409), (385, 469, 402), (434, 399, 416), (393, 392, 409, 410), (386, 385, 402, 403), (415, 414, 431, 432), (408, 407, 424, 425), (416, 415, 432, 433), (409, 408, 425, 426), (402, 469, 419), (434, 416, 433), (410, 409, 426, 427), (403, 402, 419, 420), (411, 410, 427, 428), (404, 403, 420, 421), (412, 411, 428, 429), (405, 404, 421, 422), (413, 412, 429, 430), (406, 405, 422, 423), (414, 413, 430, 431), (407, 406, 423, 424), (429, 428, 445, 446), (422, 421, 438, 439), (430, 429, 446, 447), (423, 422, 439, 440), (431, 430, 447, 448), (424, 423, 440, 441), (432, 431, 448, 449), (425, 424, 441, 442), (433, 432, 449, 450), (426, 425, 442, 443), (419, 469, 436), (434, 433, 450), (427, 426, 443, 444), (420, 419, 436, 437), (428, 427, 444, 445), (421, 420, 437, 438), (450, 449, 466, 467), (443, 442, 459, 460), (436, 469, 453), (434, 450, 467), (444, 443, 460, 461), (437, 436, 453, 454), (445, 444, 461, 462), (438, 437, 454, 455), (446, 445, 462, 463), (439, 438, 455, 456), (447, 446, 463, 464), (440, 439, 456, 457), (448, 447, 464, 465), (441, 440, 457, 458), (449, 448, 465, 466), (442, 441, 458, 459), (456, 455, 472, 473), (464, 463, 480, 481), (457, 456, 473, 474), (465, 464, 481, 482), (458, 457, 474, 475), (466, 465, 482, 483), (459, 458, 475, 476), (467, 466, 483, 484), (460, 459, 476, 477), (453, 469, 470), (434, 467, 484), (461, 460, 477, 478), (454, 453, 470, 471), (462, 461, 478, 479), (455, 454, 471, 472), (463, 462, 479, 480), (477, 476, 493, 494), (470, 469, 487), (434, 484, 501), (478, 477, 494, 495), (471, 470, 487, 488), (479, 478, 495, 496), (472, 471, 488, 489), (480, 479, 496, 497), (473, 472, 489, 490), (481, 480, 497, 498), (474, 473, 490, 491), (482, 481, 498, 499), (475, 474, 491, 492), (483, 482, 499, 500), (476, 475, 492, 493), (484, 483, 500, 501), (498, 497, 514, 515), (491, 490, 507, 508), (499, 498, 515, 516), (492, 491, 508, 509), (500, 499, 516, 517), (493, 492, 509, 510), (501, 500, 517, 518), (494, 493, 510, 511), (487, 469, 504), (434, 501, 518), (495, 494, 511, 512), (488, 487, 504, 505), (496, 495, 512, 513), (489, 488, 505, 506), (497, 496, 513, 514), (490, 489, 506, 507), (504, 469, 521), (434, 518, 535), (512, 511, 528, 529), (505, 504, 521, 522), (513, 512, 529, 530), (506, 505, 522, 523), (514, 513, 530, 531), (507, 506, 523, 524), (515, 514, 531, 532), (508, 507, 524, 525), (516, 515, 532, 533), (509, 508, 525, 526), (517, 516, 533, 534), (510, 509, 526, 527), (518, 517, 534, 535), (511, 510, 527, 528), (525, 524, 282, 542), (533, 532, 549, 287), (526, 525, 542, 283), (534, 533, 287, 288), (527, 526, 283, 284), (535, 534, 288, 289), (528, 527, 284, 545), (521, 469, 280), (434, 535, 289), (529, 528, 545, 285), (522, 521, 280, 281), (530, 529, 285, 547), (523, 522, 281, 540), (531, 530, 547, 286), (524, 523, 540, 282), (532, 531, 286, 549), (68, 67, 350, 548), (548, 350, 366, 546), (60, 59, 367, 553), (553, 367, 383, 552), (67, 66, 384, 350), (350, 384, 400, 366), (59, 58, 401, 367), (367, 401, 417, 383), (66, 65, 418, 384), (384, 418, 435, 400), (58, 56, 451, 401), (401, 451, 452, 417), (65, 64, 486, 418), (418, 486, 502, 435), (57, 71, 503, 485), (485, 503, 519, 468), (56, 57, 485, 451), (451, 485, 468, 452), (64, 63, 520, 486), (486, 520, 536, 502), (71, 70, 537, 503), (503, 537, 538, 519), (63, 62, 539, 520), (520, 539, 541, 536), (70, 69, 543, 537), (537, 543, 544, 538), (62, 61, 550, 539), (539, 550, 551, 541), (69, 68, 548, 543), (543, 548, 546, 544), (61, 60, 553, 550), (550, 553, 552, 551)])
me_cube_003.polygons.foreach_set('material_index', [1, 1, 1, 1, 1, 1, 1, 1, 1, 1, 1, 1, 1, 1, 1, 1, 1, 1, 1, 1, 1, 1, 2, 2, 2, 2, 2, 2, 2, 2, 2, 2, 2, 2, 2, 2, 2, 2, 2, 2, 2, 2, 2, 2, 2, 2, 2, 2, 2, 2, 2, 2, 2, 2, 2, 2, 2, 2, 2, 2, 2, 2, 2, 2, 2, 2, 2, 2, 2, 2, 2, 2, 2, 2, 2, 2, 2, 2, 2, 2, 2, 2, 2, 2, 2, 2, 2, 2, 2, 2, 2, 2, 2, 2, 2, 2, 2, 2, 2, 2, 2, 2, 2, 2, 2, 2, 2, 2, 2, 2, 2, 2, 2, 2, 2, 2, 2, 2, 2, 2, 2, 2, 2, 2, 2, 2, 2, 2, 2, 2, 2, 2, 2, 2, 2, 2, 2, 2, 2, 2, 2, 2, 2, 2, 2, 2, 2, 2, 2, 2, 2, 2, 2, 2, 2, 2, 2, 2, 2, 2, 2, 2, 2, 2, 2, 2, 2, 2, 2, 2, 2, 2, 2, 2, 2, 2, 2, 2, 2, 2, 2, 2, 2, 2, 2, 2, 2, 2, 2, 2, 2, 2, 2, 2, 2, 2, 2, 2, 2, 2, 2, 2, 2, 2, 2, 2, 2, 2, 2, 2, 2, 2, 2, 2, 2, 2, 2, 2, 2, 2, 2, 2, 2, 2, 2, 2, 2, 2, 2, 2, 2, 2, 2, 2, 2, 2, 2, 2, 2, 2, 2, 2, 2, 2, 2, 2, 2, 2, 2, 2, 2, 2, 2, 2, 2, 2, 2, 2, 2, 2, 2, 2, 2, 2, 2, 2, 2, 2, 2, 2, 2, 2, 2, 2, 2, 2, 2, 2, 2, 2, 2, 2, 2, 2, 2, 2, 2, 2, 2, 2, 2, 2, 2, 2, 2, 2, 2, 2, 2, 2, 2, 2, 2, 2, 2, 2, 2, 2, 2, 2, 2, 2, 2, 2, 2, 2, 2, 2, 2, 2, 2, 2, 2, 2, 2, 2, 2, 2, 2, 2, 2, 2, 2, 2, 2, 2, 2, 2, 2, 2, 2, 2, 2, 2, 2, 2, 2, 2, 2, 2, 2, 2, 2, 2, 2, 2, 2, 2, 2, 2, 2, 2, 2, 2, 2, 2, 2, 2, 2, 2, 2, 2, 2, 2, 2, 2, 2, 2, 2, 2, 2, 2, 2, 2, 2, 2, 2, 2, 2, 2, 2, 2, 2, 2, 2, 2, 2, 2, 2, 2, 2, 2, 2, 2, 2, 2, 2, 2, 2, 2, 2, 2, 2, 2, 2, 2, 2, 2, 2, 2, 2, 2, 2, 2, 2, 2, 2, 2, 2, 2, 2, 2, 2, 2, 2, 2, 2, 2, 2, 2, 2, 2, 2, 2, 2, 2, 2, 2, 2, 2, 2, 2, 2, 2, 2, 2, 2, 2, 2, 2, 2, 2, 2, 2, 2, 2, 2, 2, 2, 2, 2, 2, 2, 2, 2, 2, 2, 2, 2, 2, 2, 2, 2, 2, 2, 2, 2, 2, 2, 2, 2, 2, 2, 2, 2, 2, 2, 2, 2, 2, 2, 2, 2, 2, 2, 2, 2, 2, 2, 2, 2, 2, 2, 2, 2, 2, 2, 2, 2, 2, 2, 2, 2, 2, 2, 2, 2, 2, 2, 2, 2, 2, 2, 2, 2, 2, 2, 2, 2, 2, 2, 2, 2, 2, 2, 2, 2, 2, 2, 2, 2, 2, 2, 2, 2, 2, 2, 2, 2, 2, 2, 2, 2, 2, 2, 2, 2, 2, 2, 2, 2, 2, 2, 2, 2, 2, 2, 2, 2, 2, 2, 2, 2, 2])
_uv = me_cube_003.uv_layers.new(name='UVMap')
_uv.uv.foreach_set('vector', [0.375, 0.0, 0.625, 0.0, 0.625, 0.25, 0.375, 0.25, 0.375, 0.25, 0.625, 0.25, 0.625, 0.5, 0.375, 0.5, 0.375, 0.5, 0.625, 0.5, 0.625, 0.75, 0.375, 0.75, 0.375, 0.75, 0.625, 0.75, 0.625, 1.0, 0.375, 1.0, 0.125, 0.5, 0.375, 0.5, 0.375, 0.75, 0.125, 0.75, 0.625, 0.75, 0.625, 0.5, 0.625, 0.5, 0.625, 0.75, 0.625, 1.0, 0.625, 0.75, 0.625, 0.75, 0.625, 1.0, 0.625, 0.25, 0.625, 0.0, 0.625, 0.0, 0.625, 0.25, 0.625, 1.0, 0.625, 0.75, 0.625, 0.75, 0.625, 1.0, 0.625, 0.5, 0.625, 0.25, 0.625, 0.25, 0.625, 0.5, 0.625, 0.5, 0.625, 0.25, 0.625, 0.25, 0.625, 0.5, 0.625, 0.5, 0.625, 0.25, 0.625, 0.25, 0.625, 0.5, 0.625, 0.75, 0.625, 0.5, 0.625, 0.5, 0.625, 0.75, 0.625, 0.25, 0.625, 0.0, 0.625, 0.0, 0.625, 0.25, 0.625, 0.75, 0.625, 0.5, 0.625, 0.5, 0.625, 0.75, 0.625, 0.75, 0.625, 0.5, 0.625, 0.5, 0.625, 0.75, 0.625, 0.25, 0.625, 0.0, 0.625, 0.0, 0.625, 0.25, 0.625, 1.0, 0.625, 0.75, 0.625, 0.75, 0.625, 1.0, 0.625, 0.5, 0.875, 0.5, 0.875, 0.75, 0.625, 0.75, 0.625, 0.25, 0.625, 0.0, 0.625, 0.0, 0.625, 0.25, 0.625, 1.0, 0.625, 0.75, 0.625, 0.75, 0.625, 1.0, 0.625, 0.5, 0.625, 0.25, 0.625, 0.25, 0.625, 0.5, 0.0625, 0.5, 0.0625, 0.9762, 0.0, 0.9762, 0.0, 0.5, 0.8813, 1.0, 0.9305, 1.0, 0.9303, 1.0, 0.8815, 1.0, 0.8164, 1.0, 0.8704, 1.0, 0.8703, 1.0, 0.8165, 1.0, 0.753, 1.0, 0.8092, 1.0, 0.8091, 1.0, 0.7531, 1.0, 0.6908, 1.0, 0.747, 1.0, 0.7469, 1.0, 0.6909, 1.0, 0.6296, 1.0, 0.6836, 1.0, 0.6835, 1.0, 0.6297, 1.0, 0.5695, 1.0, 0.6187, 1.0, 0.6185, 1.0, 0.5697, 1.0, 0.5105, 1.0, 0.5523, 1.0, 0.5518, 1.0, 0.511, 1.0, 0.4477, 1.0, 0.4895, 1.0, 0.489, 1.0, 0.4482, 1.0, 0.3813, 1.0, 0.4305, 1.0, 0.4303, 1.0, 0.3815, 1.0, 0.3164, 1.0, 0.3704, 1.0, 0.3703, 1.0, 0.3165, 1.0, 0.253, 1.0, 0.3092, 1.0, 0.3091, 1.0, 0.2531, 1.0, 0.1908, 1.0, 0.247, 1.0, 0.2469, 1.0, 0.1909, 1.0, 0.1296, 1.0, 0.1836, 1.0, 0.1835, 1.0, 0.1297, 1.0, 0.625, 0.5, 0.625, 0.9762, 0.5625, 0.9762, 0.5625, 0.5, 0.06949, 1.0, 0.1187, 1.0, 0.1185, 1.0, 0.06968, 1.0, 0.01047, 1.0, 0.05225, 1.0, 0.05177, 1.0, 0.01095, 1.0, 0.75, 0.49, 0.8418, 0.4717, 0.9197, 0.4197, 0.9717, 0.3418, 0.99, 0.25, 0.9717, 0.1582, 0.9197, 0.08029, 0.8418, 0.02827, 0.75, 0.01, 0.6582, 0.02827, 0.5803, 0.08029, 0.5283, 0.1582, 0.51, 0.25, 0.5283, 0.3418, 0.5803, 0.4197, 0.6582, 0.4717, 0.9529, 1.0, 0.9843, 1.0, 0.9834, 1.0, 0.9539, 1.0, 0.3125, 0.5, 0.3125, 0.9762, 0.25, 0.9762, 0.25, 0.5, 0.9375, 0.5, 0.9375, 0.9762, 0.875, 0.9762, 0.875, 0.5, 0.75, 0.5, 0.75, 0.9762, 0.6875, 0.9762, 0.6875, 0.5, 0.4375, 0.5, 0.4375, 0.9762, 0.375, 0.9762, 0.375, 0.5, 0.125, 0.5, 0.125, 0.9762, 0.0625, 0.9762, 0.0625, 0.5, 0.875, 0.5, 0.875, 0.9762, 0.8125, 0.9762, 0.8125, 0.5, 0.5625, 0.5, 0.5625, 0.9762, 0.5, 0.9762, 0.5, 0.5, 0.25, 0.5, 0.25, 0.9762, 0.1875, 0.9762, 0.1875, 0.5, 0.6875, 0.5, 0.6875, 0.9762, 0.625, 0.9762, 0.625, 0.5, 0.375, 0.5, 0.375, 0.9762, 0.3125, 0.9762, 0.3125, 0.5, 0.9375, 1.0, 1.0, 1.0, 1.0, 1.0, 0.9375, 1.0, 0.8125, 0.5, 0.8125, 0.9762, 0.75, 0.9762, 0.75, 0.5, 0.5, 0.5, 0.5, 0.9762, 0.4375, 0.9762, 0.4375, 0.5, 1.0, 0.5, 1.0, 0.9762, 0.9375, 0.9762, 0.9375, 0.5, 0.1875, 0.5, 0.1875, 0.9762, 0.125, 0.9762, 0.125, 0.5, 0.6318, 1.0, 0.6816, 1.0, 0.6814, 1.0, 0.632, 1.0, 0.4375, 1.0, 0.5, 1.0, 0.5, 1.0, 0.4375, 1.0, 0.875, 1.0, 0.9375, 1.0, 0.9375, 1.0, 0.875, 1.0, 0.8125, 1.0, 0.875, 1.0, 0.875, 1.0, 0.8125, 1.0, 0.375, 1.0, 0.4375, 1.0, 0.4375, 1.0, 0.375, 1.0, 0.0, 1.0, 0.0625, 1.0, 0.0625, 1.0, 0.0, 1.0, 0.3125, 1.0, 0.375, 1.0, 0.375, 1.0, 0.3125, 1.0, 0.75, 1.0, 0.8125, 1.0, 0.8125, 1.0, 0.75, 1.0, 0.25, 1.0, 0.3125, 1.0, 0.3125, 1.0, 0.25, 1.0, 0.6875, 1.0, 0.75, 1.0, 0.75, 1.0, 0.6875, 1.0, 0.1875, 1.0, 0.25, 1.0, 0.25, 1.0, 0.1875, 1.0, 0.625, 1.0, 0.6875, 1.0, 0.6875, 1.0, 0.625, 1.0, 0.125, 1.0, 0.1875, 1.0, 0.1875, 1.0, 0.125, 1.0, 0.5625, 1.0, 0.625, 1.0, 0.625, 1.0, 0.5625, 1.0, 0.0625, 1.0, 0.125, 1.0, 0.125, 1.0, 0.0625, 1.0, 0.5, 1.0, 0.5625, 1.0, 0.5625, 1.0, 0.5, 1.0, 0.3184, 1.0, 0.3682, 1.0, 0.368, 1.0, 0.3186, 1.0, 0.1318, 1.0, 0.1816, 1.0, 0.1814, 1.0, 0.132, 1.0, 0.5728, 1.0, 0.6155, 1.0, 0.6152, 1.0, 0.5731, 1.0, 0.07276, 1.0, 0.1155, 1.0, 0.1152, 1.0, 0.07309, 1.0, 0.5157, 1.0, 0.5471, 1.0, 0.5462, 1.0, 0.5166, 1.0, 0.9375, 1.0, 1.0, 1.0, 1.0, 1.0, 0.9375, 1.0, 0.4529, 1.0, 0.4843, 1.0, 0.4834, 1.0, 0.4538, 1.0, 0.8845, 1.0, 0.9272, 1.0, 0.9269, 1.0, 0.8848, 1.0, 0.8184, 1.0, 0.8682, 1.0, 0.868, 1.0, 0.8186, 1.0, 0.375, 1.0, 0.4375, 1.0, 0.4375, 1.0, 0.375, 1.0, 0.9375, 1.0, 1.0, 1.0, 1.0, 1.0, 0.9375, 1.0, 0.3845, 1.0, 0.4272, 1.0, 0.4269, 1.0, 0.3848, 1.0, 0.7545, 1.0, 0.8076, 1.0, 0.8074, 1.0, 0.7547, 1.0, 0.2545, 1.0, 0.3076, 1.0, 0.3074, 1.0, 0.2547, 1.0, 0.6924, 1.0, 0.7455, 1.0, 0.7453, 1.0, 0.6926, 1.0, 0.1924, 1.0, 0.2455, 1.0, 0.2453, 1.0, 0.1926, 1.0, 0.8125, 1.0, 0.875, 1.0, 0.875, 1.0, 0.8125, 1.0, 0.3125, 1.0, 0.375, 1.0, 0.375, 1.0, 0.3125, 1.0, 0.75, 1.0, 0.8125, 1.0, 0.8125, 1.0, 0.75, 1.0, 0.25, 1.0, 0.3125, 1.0, 0.3125, 1.0, 0.25, 1.0, 0.6875, 1.0, 0.75, 1.0, 0.75, 1.0, 0.6875, 1.0, 0.1875, 1.0, 0.25, 1.0, 0.25, 1.0, 0.1875, 1.0, 0.625, 1.0, 0.6875, 1.0, 0.6875, 1.0, 0.625, 1.0, 0.125, 1.0, 0.1875, 1.0, 0.1875, 1.0, 0.125, 1.0, 0.5625, 1.0, 0.625, 1.0, 0.625, 1.0, 0.5625, 1.0, 0.0625, 1.0, 0.125, 1.0, 0.125, 1.0, 0.0625, 1.0, 0.5, 1.0, 0.5625, 1.0, 0.5625, 1.0, 0.5, 1.0, 0.875, 1.0, 0.9375, 1.0, 0.9375, 1.0, 0.875, 1.0, 0.0, 1.0, 0.0625, 1.0, 0.0625, 1.0, 0.0, 1.0, 0.4375, 1.0, 0.5, 1.0, 0.5, 1.0, 0.4375, 1.0, 0.01568, 1.0, 0.04707, 1.0, 0.04615, 1.0, 0.01661, 1.0, 0.6875, 1.0, 0.75, 1.0, 0.75, 1.0, 0.6875, 1.0, 0.4375, 1.0, 0.5, 1.0, 0.5, 1.0, 0.4375, 1.0, 0.875, 1.0, 0.9375, 1.0, 0.9375, 1.0, 0.875, 1.0, 0.8125, 1.0, 0.875, 1.0, 0.875, 1.0, 0.8125, 1.0, 0.375, 1.0, 0.4375, 1.0, 0.4375, 1.0, 0.375, 1.0, 0.0, 1.0, 0.0625, 1.0, 0.0625, 1.0, 0.0, 1.0, 0.3125, 1.0, 0.375, 1.0, 0.375, 1.0, 0.3125, 1.0, 0.75, 1.0, 0.8125, 1.0, 0.8125, 1.0, 0.75, 1.0, 0.25, 1.0, 0.3125, 1.0, 0.3125, 1.0, 0.25, 1.0, 0.6875, 1.0, 0.75, 1.0, 0.75, 1.0, 0.6875, 1.0, 0.1875, 1.0, 0.25, 1.0, 0.25, 1.0, 0.1875, 1.0, 0.625, 1.0, 0.6875, 1.0, 0.6875, 1.0, 0.625, 1.0, 0.125, 1.0, 0.1875, 1.0, 0.1875, 1.0, 0.125, 1.0, 0.5625, 1.0, 0.625, 1.0, 0.625, 1.0, 0.5625, 1.0, 0.0625, 1.0, 0.125, 1.0, 0.125, 1.0, 0.0625, 1.0, 0.5, 1.0, 0.5625, 1.0, 0.5625, 1.0, 0.5, 1.0, 0.3418, 0.4717, 0.25, 0.49, 0.1582, 0.4717, 0.08029, 0.4197, 0.02827, 0.3418, 0.01, 0.25, 0.02827, 0.1582, 0.08029, 0.08029, 0.1582, 0.02827, 0.25, 0.01, 0.3418, 0.02827, 0.4197, 0.08029, 0.4717, 0.1582, 0.49, 0.25, 0.4717, 0.3418, 0.4197, 0.4197, 0.1875, 1.0, 0.25, 1.0, 0.25, 1.0, 0.1875, 1.0, 0.625, 1.0, 0.6875, 1.0, 0.6875, 1.0, 0.625, 1.0, 0.125, 1.0, 0.1875, 1.0, 0.1875, 1.0, 0.125, 1.0, 0.5625, 1.0, 0.625, 1.0, 0.625, 1.0, 0.5625, 1.0, 0.0625, 1.0, 0.125, 1.0, 0.125, 1.0, 0.0625, 1.0, 0.5, 1.0, 0.5625, 1.0, 0.5625, 1.0, 0.5, 1.0, 0.9375, 1.0, 1.0, 1.0, 1.0, 1.0, 0.9375, 1.0, 0.0, 1.0, 0.0625, 1.0, 0.0625, 1.0, 0.0, 1.0, 0.4375, 1.0, 0.5, 1.0, 0.5, 1.0, 0.4375, 1.0, 0.875, 1.0, 0.9375, 1.0, 0.9375, 1.0, 0.875, 1.0, 0.375, 1.0, 0.4375, 1.0, 0.4375, 1.0, 0.375, 1.0, 0.8125, 1.0, 0.875, 1.0, 0.875, 1.0, 0.8125, 1.0, 0.3125, 1.0, 0.375, 1.0, 0.375, 1.0, 0.3125, 1.0, 0.75, 1.0, 0.8125, 1.0, 0.8125, 1.0, 0.75, 1.0, 0.25, 1.0, 0.3125, 1.0, 0.3125, 1.0, 0.25, 1.0, 0.0, 1.0, 0.0, 1.0, 0.01047, 1.0, 0.9477, 1.0, 0.9305, 1.0, 0.9375, 0.9762, 0.8813, 1.0, 0.8704, 1.0, 0.875, 0.9762, 0.8164, 1.0, 0.8092, 1.0, 0.8125, 0.9762, 0.753, 1.0, 0.747, 1.0, 0.75, 0.9762, 0.6908, 1.0, 0.6836, 1.0, 0.6875, 0.9762, 0.6296, 1.0, 0.6187, 1.0, 0.625, 0.9762, 0.5695, 1.0, 0.5523, 1.0, 0.5625, 0.9762, 0.5105, 1.0, 0.4895, 1.0, 0.5, 0.9762, 0.4477, 1.0, 0.4305, 1.0, 0.4375, 0.9762, 0.3813, 1.0, 0.3704, 1.0, 0.375, 0.9762, 0.3164, 1.0, 0.3092, 1.0, 0.3125, 0.9762, 0.253, 1.0, 0.247, 1.0, 0.25, 0.9762, 0.1908, 1.0, 0.1836, 1.0, 0.1875, 0.9762, 0.1296, 1.0, 0.1187, 1.0, 0.125, 0.9762, 0.06949, 1.0, 0.05225, 1.0, 0.0625, 0.9762, 0.9375, 1.0, 0.9303, 1.0, 0.9482, 1.0, 0.0, 1.0, 0.01095, 1.0, 0.01074, 1.0, 0.875, 1.0, 0.8703, 1.0, 0.8815, 1.0, 0.8125, 1.0, 0.8091, 1.0, 0.8165, 1.0, 0.75, 1.0, 0.7469, 1.0, 0.7531, 1.0, 0.6875, 1.0, 0.6835, 1.0, 0.6909, 1.0, 0.625, 1.0, 0.6185, 1.0, 0.6297, 1.0, 0.5625, 1.0, 0.5518, 1.0, 0.5697, 1.0, 0.5, 1.0, 0.489, 1.0, 0.511, 1.0, 0.4375, 1.0, 0.4303, 1.0, 0.4482, 1.0, 0.375, 1.0, 0.3703, 1.0, 0.3815, 1.0, 0.3125, 1.0, 0.3091, 1.0, 0.3165, 1.0, 0.25, 1.0, 0.2469, 1.0, 0.2531, 1.0, 0.1875, 1.0, 0.1835, 1.0, 0.1909, 1.0, 0.125, 1.0, 0.1185, 1.0, 0.1297, 1.0, 0.0625, 1.0, 0.05177, 1.0, 0.06968, 1.0, 0.9529, 1.0, 0.9272, 1.0, 0.9375, 1.0, -2.057e-07, 1.0, 0.0, 1.0, 0.01568, 1.0, 0.8845, 1.0, 0.8682, 1.0, 0.875, 1.0, 0.8184, 1.0, 0.8076, 1.0, 0.8125, 1.0, 0.7545, 1.0, 0.7455, 1.0, 0.75, 1.0, 0.6924, 1.0, 0.6816, 1.0, 0.6875, 1.0, 0.6318, 1.0, 0.6155, 1.0, 0.625, 1.0, 0.5728, 1.0, 0.5471, 1.0, 0.5625, 1.0, 0.5157, 1.0, 0.4843, 1.0, 0.5, 1.0, 0.4529, 1.0, 0.4272, 1.0, 0.4375, 1.0, 0.3845, 1.0, 0.3682, 1.0, 0.375, 1.0, 0.3184, 1.0, 0.3076, 1.0, 0.3125, 1.0, 0.2545, 1.0, 0.2455, 1.0, 0.25, 1.0, 0.1924, 1.0, 0.1816, 1.0, 0.1875, 1.0, 0.1318, 1.0, 0.1155, 1.0, 0.125, 1.0, 0.07276, 1.0, 0.04707, 1.0, 0.0625, 1.0, 0.9375, 1.0, 0.9269, 1.0, 0.9539, 1.0, 0.0, 1.0, 0.01661, 1.0, 0.01655, 1.0, 0.875, 1.0, 0.868, 1.0, 0.8848, 1.0, 0.8125, 1.0, 0.8074, 1.0, 0.8186, 1.0, 0.75, 1.0, 0.7453, 1.0, 0.7547, 1.0, 0.6875, 1.0, 0.6814, 1.0, 0.6926, 1.0, 0.625, 1.0, 0.6152, 1.0, 0.632, 1.0, 0.5625, 1.0, 0.5462, 1.0, 0.5731, 1.0, 0.5, 1.0, 0.4834, 1.0, 0.5166, 1.0, 0.4375, 1.0, 0.4269, 1.0, 0.4538, 1.0, 0.375, 1.0, 0.368, 1.0, 0.3848, 1.0, 0.3125, 1.0, 0.3074, 1.0, 0.3186, 1.0, 0.25, 1.0, 0.2453, 1.0, 0.2547, 1.0, 0.1875, 1.0, 0.1814, 1.0, 0.1926, 1.0, 0.125, 1.0, 0.1152, 1.0, 0.132, 1.0, 0.0625, 1.0, 0.04615, 1.0, 0.07309, 1.0, 0.9375, 0.9762, 1.0, 0.9762, 0.9895, 1.0, 0.9477, 1.0, 0.875, 0.9762, 0.9375, 0.9762, 0.9305, 1.0, 0.8813, 1.0, 0.8125, 0.9762, 0.875, 0.9762, 0.8704, 1.0, 0.8164, 1.0, 0.75, 0.9762, 0.8125, 0.9762, 0.8092, 1.0, 0.753, 1.0, 0.6875, 0.9762, 0.75, 0.9762, 0.747, 1.0, 0.6908, 1.0, 0.625, 0.9762, 0.6875, 0.9762, 0.6836, 1.0, 0.6296, 1.0, 0.5625, 0.9762, 0.625, 0.9762, 0.6187, 1.0, 0.5695, 1.0, 0.5, 0.9762, 0.5625, 0.9762, 0.5523, 1.0, 0.5105, 1.0, 0.4375, 0.9762, 0.5, 0.9762, 0.4895, 1.0, 0.4477, 1.0, 0.375, 0.9762, 0.4375, 0.9762, 0.4305, 1.0, 0.3813, 1.0, 0.3125, 0.9762, 0.375, 0.9762, 0.3704, 1.0, 0.3164, 1.0, 0.25, 0.9762, 0.3125, 0.9762, 0.3092, 1.0, 0.253, 1.0, 0.1875, 0.9762, 0.25, 0.9762, 0.247, 1.0, 0.1908, 1.0, 0.125, 0.9762, 0.1875, 0.9762, 0.1836, 1.0, 0.1296, 1.0, 0.0625, 0.9762, 0.125, 0.9762, 0.1187, 1.0, 0.06949, 1.0, 0.0, 0.9762, 0.0625, 0.9762, 0.05225, 1.0, 0.01047, 1.0, 0.9482, 1.0, 0.989, 1.0, 1.0, 1.0, 0.9375, 1.0, 0.8815, 1.0, 0.9303, 1.0, 0.9375, 1.0, 0.875, 1.0, 0.8165, 1.0, 0.8703, 1.0, 0.875, 1.0, 0.8125, 1.0, 0.7531, 1.0, 0.8091, 1.0, 0.8125, 1.0, 0.75, 1.0, 0.6909, 1.0, 0.7469, 1.0, 0.75, 1.0, 0.6875, 1.0, 0.6297, 1.0, 0.6835, 1.0, 0.6875, 1.0, 0.625, 1.0, 0.5697, 1.0, 0.6185, 1.0, 0.625, 1.0, 0.5625, 1.0, 0.511, 1.0, 0.5518, 1.0, 0.5625, 1.0, 0.5, 1.0, 0.4482, 1.0, 0.489, 1.0, 0.5, 1.0, 0.4375, 1.0, 0.3815, 1.0, 0.4303, 1.0, 0.4375, 1.0, 0.375, 1.0, 0.3165, 1.0, 0.3703, 1.0, 0.375, 1.0, 0.3125, 1.0, 0.2531, 1.0, 0.3091, 1.0, 0.3125, 1.0, 0.25, 1.0, 0.1909, 1.0, 0.2469, 1.0, 0.25, 1.0, 0.1875, 1.0, 0.1297, 1.0, 0.1835, 1.0, 0.1875, 1.0, 0.125, 1.0, 0.06968, 1.0, 0.1185, 1.0, 0.125, 1.0, 0.0625, 1.0, 0.01095, 1.0, 0.05177, 1.0, 0.0625, 1.0, 0.0, 1.0, 0.6908, 1.0, 0.6909, 1.0, 0.6835, 1.0, 0.6836, 1.0, 0.6185, 1.0, 0.6187, 1.0, 0.6296, 1.0, 0.6297, 1.0, 0.3813, 1.0, 0.3815, 1.0, 0.3703, 1.0, 0.3704, 1.0, 0.3091, 1.0, 0.3092, 1.0, 0.3164, 1.0, 0.3165, 1.0, 0.06949, 1.0, 0.06968, 1.0, 0.05177, 1.0, 0.05225, 1.0, 0.0, 1.0, 0.0, 1.0, 0.01047, 1.0, 0.01095, 1.0, 0.8164, 1.0, 0.8165, 1.0, 0.8091, 1.0, 0.8092, 1.0, 0.7469, 1.0, 0.747, 1.0, 0.753, 1.0, 0.7531, 1.0, 0.5105, 1.0, 0.511, 1.0, 0.489, 1.0, 0.4895, 1.0, 0.4303, 1.0, 0.4305, 1.0, 0.4477, 1.0, 0.4482, 1.0, 0.1908, 1.0, 0.1909, 1.0, 0.1835, 1.0, 0.1836, 1.0, 0.1185, 1.0, 0.1187, 1.0, 0.1296, 1.0, 0.1297, 1.0, 0.9477, 1.0, 0.9482, 1.0, 0.9303, 1.0, 0.9305, 1.0, 0.8703, 1.0, 0.8704, 1.0, 0.8813, 1.0, 0.8815, 1.0, 0.5518, 1.0, 0.5523, 1.0, 0.5695, 1.0, 0.5697, 1.0, 0.2469, 1.0, 0.247, 1.0, 0.253, 1.0, 0.2531, 1.0, 0.9375, 1.0, 1.0, 1.0, 0.9843, 1.0, 0.9529, 1.0, 0.875, 1.0, 0.9375, 1.0, 0.9272, 1.0, 0.8845, 1.0, 0.8125, 1.0, 0.875, 1.0, 0.8682, 1.0, 0.8184, 1.0, 0.75, 1.0, 0.8125, 1.0, 0.8076, 1.0, 0.7545, 1.0, 0.6875, 1.0, 0.75, 1.0, 0.7455, 1.0, 0.6924, 1.0, 0.625, 1.0, 0.6875, 1.0, 0.6816, 1.0, 0.6318, 1.0, 0.5625, 1.0, 0.625, 1.0, 0.6155, 1.0, 0.5728, 1.0, 0.5, 1.0, 0.5625, 1.0, 0.5471, 1.0, 0.5157, 1.0, 0.4375, 1.0, 0.5, 1.0, 0.4843, 1.0, 0.4529, 1.0, 0.375, 1.0, 0.4375, 1.0, 0.4272, 1.0, 0.3845, 1.0, 0.3125, 1.0, 0.375, 1.0, 0.3682, 1.0, 0.3184, 1.0, 0.25, 1.0, 0.3125, 1.0, 0.3076, 1.0, 0.2545, 1.0, 0.1875, 1.0, 0.25, 1.0, 0.2455, 1.0, 0.1924, 1.0, 0.125, 1.0, 0.1875, 1.0, 0.1816, 1.0, 0.1318, 1.0, 0.0625, 1.0, 0.125, 1.0, 0.1155, 1.0, 0.07276, 1.0, 0.0, 1.0, 0.0625, 1.0, 0.04707, 1.0, 0.01568, 1.0, 0.9539, 1.0, 0.9834, 1.0, 1.0, 1.0, 0.9375, 1.0, 0.8848, 1.0, 0.9269, 1.0, 0.9375, 1.0, 0.875, 1.0, 0.8186, 1.0, 0.868, 1.0, 0.875, 1.0, 0.8125, 1.0, 0.7547, 1.0, 0.8074, 1.0, 0.8125, 1.0, 0.75, 1.0, 0.6926, 1.0, 0.7453, 1.0, 0.75, 1.0, 0.6875, 1.0, 0.632, 1.0, 0.6814, 1.0, 0.6875, 1.0, 0.625, 1.0, 0.5731, 1.0, 0.6152, 1.0, 0.625, 1.0, 0.5625, 1.0, 0.5166, 1.0, 0.5462, 1.0, 0.5625, 1.0, 0.5, 1.0, 0.4538, 1.0, 0.4834, 1.0, 0.5, 1.0, 0.4375, 1.0, 0.3848, 1.0, 0.4269, 1.0, 0.4375, 1.0, 0.375, 1.0, 0.3186, 1.0, 0.368, 1.0, 0.375, 1.0, 0.3125, 1.0, 0.2547, 1.0, 0.3074, 1.0, 0.3125, 1.0, 0.25, 1.0, 0.1926, 1.0, 0.2453, 1.0, 0.25, 1.0, 0.1875, 1.0, 0.132, 1.0, 0.1814, 1.0, 0.1875, 1.0, 0.125, 1.0, 0.07309, 1.0, 0.1152, 1.0, 0.125, 1.0, 0.0625, 1.0, 0.01661, 1.0, 0.04615, 1.0, 0.0625, 1.0, 0.0, 1.0, 0.4529, 1.0, 0.4538, 1.0, 0.4269, 1.0, 0.4272, 1.0, 0.368, 1.0, 0.3682, 1.0, 0.3845, 1.0, 0.3848, 1.0, 0.8845, 1.0, 0.8848, 1.0, 0.868, 1.0, 0.8682, 1.0, 0.8074, 1.0, 0.8076, 1.0, 0.8184, 1.0, 0.8186, 1.0, 0.3074, 1.0, 0.3076, 1.0, 0.3184, 1.0, 0.3186, 1.0, 0.7453, 1.0, 0.7455, 1.0, 0.7545, 1.0, 0.7547, 1.0, 0.2453, 1.0, 0.2455, 1.0, 0.2545, 1.0, 0.2547, 1.0, 0.6814, 1.0, 0.6816, 1.0, 0.6924, 1.0, 0.6926, 1.0, 0.1814, 1.0, 0.1816, 1.0, 0.1924, 1.0, 0.1926, 1.0, 0.6152, 1.0, 0.6155, 1.0, 0.6318, 1.0, 0.632, 1.0, 0.1152, 1.0, 0.1155, 1.0, 0.1318, 1.0, 0.132, 1.0, 0.5462, 1.0, 0.5471, 1.0, 0.5728, 1.0, 0.5731, 1.0, 0.04615, 1.0, 0.04707, 1.0, 0.07276, 1.0, 0.07309, 1.0, 0.4834, 1.0, 0.4843, 1.0, 0.5157, 1.0, 0.5166, 1.0, 0.01568, 1.0, 0.01661, 1.0, 0.0, 1.0, -2.057e-07, 1.0, 0.9269, 1.0, 0.9272, 1.0, 0.9529, 1.0, 0.9539, 1.0, 0.9477, 1.0, 0.9895, 1.0, 0.989, 1.0, 0.9482, 1.0, 0.75, 0.875, 0.75, 0.9375, 0.6875, 0.9375, 0.6875, 0.875, 0.75, 0.375, 0.75, 0.4375, 0.6875, 0.4375, 0.6875, 0.375, 0.75, 0.8125, 0.75, 0.875, 0.6875, 0.875, 0.6875, 0.8125, 0.75, 0.3125, 0.75, 0.375, 0.6875, 0.375, 0.6875, 0.3125, 0.75, 0.75, 0.75, 0.8125, 0.6875, 0.8125, 0.6875, 0.75, 0.75, 0.25, 0.75, 0.3125, 0.6875, 0.3125, 0.6875, 0.25, 0.75, 0.6875, 0.75, 0.75, 0.6875, 0.75, 0.6875, 0.6875, 0.75, 0.1875, 0.75, 0.25, 0.6875, 0.25, 0.6875, 0.1875, 0.75, 0.625, 0.75, 0.6875, 0.6875, 0.6875, 0.6875, 0.625, 0.75, 0.125, 0.75, 0.1875, 0.6875, 0.1875, 0.6875, 0.125, 0.75, 0.5625, 0.75, 0.625, 0.6875, 0.625, 0.6875, 0.5625, 0.75, 0.0625, 0.75, 0.125, 0.6875, 0.125, 0.6875, 0.0625, 0.75, 0.5, 0.75, 0.5625, 0.6875, 0.5625, 0.6875, 0.5, 0.75, 0.9375, 0.7188, 1.0, 0.6875, 0.9375, 0.7188, 0.0, 0.75, 0.0625, 0.6875, 0.0625, 0.75, 0.4375, 0.75, 0.5, 0.6875, 0.5, 0.6875, 0.4375, 0.6875, 0.9375, 0.6562, 1.0, 0.625, 0.9375, 0.6562, 0.0, 0.6875, 0.0625, 0.625, 0.0625, 0.6875, 0.4375, 0.6875, 0.5, 0.625, 0.5, 0.625, 0.4375, 0.6875, 0.875, 0.6875, 0.9375, 0.625, 0.9375, 0.625, 0.875, 0.6875, 0.375, 0.6875, 0.4375, 0.625, 0.4375, 0.625, 0.375, 0.6875, 0.8125, 0.6875, 0.875, 0.625, 0.875, 0.625, 0.8125, 0.6875, 0.3125, 0.6875, 0.375, 0.625, 0.375, 0.625, 0.3125, 0.6875, 0.75, 0.6875, 0.8125, 0.625, 0.8125, 0.625, 0.75, 0.6875, 0.25, 0.6875, 0.3125, 0.625, 0.3125, 0.625, 0.25, 0.6875, 0.6875, 0.6875, 0.75, 0.625, 0.75, 0.625, 0.6875, 0.6875, 0.1875, 0.6875, 0.25, 0.625, 0.25, 0.625, 0.1875, 0.6875, 0.625, 0.6875, 0.6875, 0.625, 0.6875, 0.625, 0.625, 0.6875, 0.125, 0.6875, 0.1875, 0.625, 0.1875, 0.625, 0.125, 0.6875, 0.5625, 0.6875, 0.625, 0.625, 0.625, 0.625, 0.5625, 0.6875, 0.0625, 0.6875, 0.125, 0.625, 0.125, 0.625, 0.0625, 0.6875, 0.5, 0.6875, 0.5625, 0.625, 0.5625, 0.625, 0.5, 0.625, 0.6875, 0.625, 0.75, 0.5625, 0.75, 0.5625, 0.6875, 0.625, 0.1875, 0.625, 0.25, 0.5625, 0.25, 0.5625, 0.1875, 0.625, 0.625, 0.625, 0.6875, 0.5625, 0.6875, 0.5625, 0.625, 0.625, 0.125, 0.625, 0.1875, 0.5625, 0.1875, 0.5625, 0.125, 0.625, 0.5625, 0.625, 0.625, 0.5625, 0.625, 0.5625, 0.5625, 0.625, 0.0625, 0.625, 0.125, 0.5625, 0.125, 0.5625, 0.0625, 0.625, 0.5, 0.625, 0.5625, 0.5625, 0.5625, 0.5625, 0.5, 0.625, 0.9375, 0.5938, 1.0, 0.5625, 0.9375, 0.5938, 0.0, 0.625, 0.0625, 0.5625, 0.0625, 0.625, 0.4375, 0.625, 0.5, 0.5625, 0.5, 0.5625, 0.4375, 0.625, 0.875, 0.625, 0.9375, 0.5625, 0.9375, 0.5625, 0.875, 0.625, 0.375, 0.625, 0.4375, 0.5625, 0.4375, 0.5625, 0.375, 0.625, 0.8125, 0.625, 0.875, 0.5625, 0.875, 0.5625, 0.8125, 0.625, 0.3125, 0.625, 0.375, 0.5625, 0.375, 0.5625, 0.3125, 0.625, 0.75, 0.625, 0.8125, 0.5625, 0.8125, 0.5625, 0.75, 0.625, 0.25, 0.625, 0.3125, 0.5625, 0.3125, 0.5625, 0.25, 0.5625, 0.4375, 0.5625, 0.5, 0.5, 0.5, 0.5, 0.4375, 0.5625, 0.875, 0.5625, 0.9375, 0.5, 0.9375, 0.5, 0.875, 0.5625, 0.375, 0.5625, 0.4375, 0.5, 0.4375, 0.5, 0.375, 0.5625, 0.8125, 0.5625, 0.875, 0.5, 0.875, 0.5, 0.8125, 0.5625, 0.3125, 0.5625, 0.375, 0.5, 0.375, 0.5, 0.3125, 0.5625, 0.75, 0.5625, 0.8125, 0.5, 0.8125, 0.5, 0.75, 0.5625, 0.25, 0.5625, 0.3125, 0.5, 0.3125, 0.5, 0.25, 0.5625, 0.6875, 0.5625, 0.75, 0.5, 0.75, 0.5, 0.6875, 0.5625, 0.1875, 0.5625, 0.25, 0.5, 0.25, 0.5, 0.1875, 0.5625, 0.625, 0.5625, 0.6875, 0.5, 0.6875, 0.5, 0.625, 0.5625, 0.125, 0.5625, 0.1875, 0.5, 0.1875, 0.5, 0.125, 0.5625, 0.5625, 0.5625, 0.625, 0.5, 0.625, 0.5, 0.5625, 0.5625, 0.0625, 0.5625, 0.125, 0.5, 0.125, 0.5, 0.0625, 0.5625, 0.5, 0.5625, 0.5625, 0.5, 0.5625, 0.5, 0.5, 0.5625, 0.9375, 0.5312, 1.0, 0.5, 0.9375, 0.5312, 0.0, 0.5625, 0.0625, 0.5, 0.0625, 0.5, 0.1875, 0.5, 0.25, 0.4375, 0.25, 0.4375, 0.1875, 0.5, 0.625, 0.5, 0.6875, 0.4375, 0.6875, 0.4375, 0.625, 0.5, 0.125, 0.5, 0.1875, 0.4375, 0.1875, 0.4375, 0.125, 0.5, 0.5625, 0.5, 0.625, 0.4375, 0.625, 0.4375, 0.5625, 0.5, 0.0625, 0.5, 0.125, 0.4375, 0.125, 0.4375, 0.0625, 0.5, 0.5, 0.5, 0.5625, 0.4375, 0.5625, 0.4375, 0.5, 0.5, 0.9375, 0.4687, 1.0, 0.4375, 0.9375, 0.4687, 0.0, 0.5, 0.0625, 0.4375, 0.0625, 0.5, 0.4375, 0.5, 0.5, 0.4375, 0.5, 0.4375, 0.4375, 0.5, 0.875, 0.5, 0.9375, 0.4375, 0.9375, 0.4375, 0.875, 0.5, 0.375, 0.5, 0.4375, 0.4375, 0.4375, 0.4375, 0.375, 0.5, 0.8125, 0.5, 0.875, 0.4375, 0.875, 0.4375, 0.8125, 0.5, 0.3125, 0.5, 0.375, 0.4375, 0.375, 0.4375, 0.3125, 0.5, 0.75, 0.5, 0.8125, 0.4375, 0.8125, 0.4375, 0.75, 0.5, 0.25, 0.5, 0.3125, 0.4375, 0.3125, 0.4375, 0.25, 0.5, 0.6875, 0.5, 0.75, 0.4375, 0.75, 0.4375, 0.6875, 0.4375, 0.875, 0.4375, 0.9375, 0.375, 0.9375, 0.375, 0.875, 0.4375, 0.375, 0.4375, 0.4375, 0.375, 0.4375, 0.375, 0.375, 0.4375, 0.8125, 0.4375, 0.875, 0.375, 0.875, 0.375, 0.8125, 0.4375, 0.3125, 0.4375, 0.375, 0.375, 0.375, 0.375, 0.3125, 0.4375, 0.75, 0.4375, 0.8125, 0.375, 0.8125, 0.375, 0.75, 0.4375, 0.25, 0.4375, 0.3125, 0.375, 0.3125, 0.375, 0.25, 0.4375, 0.6875, 0.4375, 0.75, 0.375, 0.75, 0.375, 0.6875, 0.4375, 0.1875, 0.4375, 0.25, 0.375, 0.25, 0.375, 0.1875, 0.4375, 0.625, 0.4375, 0.6875, 0.375, 0.6875, 0.375, 0.625, 0.4375, 0.125, 0.4375, 0.1875, 0.375, 0.1875, 0.375, 0.125, 0.4375, 0.5625, 0.4375, 0.625, 0.375, 0.625, 0.375, 0.5625, 0.4375, 0.0625, 0.4375, 0.125, 0.375, 0.125, 0.375, 0.0625, 0.4375, 0.5, 0.4375, 0.5625, 0.375, 0.5625, 0.375, 0.5, 0.4375, 0.9375, 0.4062, 1.0, 0.375, 0.9375, 0.4062, 0.0, 0.4375, 0.0625, 0.375, 0.0625, 0.4375, 0.4375, 0.4375, 0.5, 0.375, 0.5, 0.375, 0.4375, 0.375, 0.625, 0.375, 0.6875, 0.3125, 0.6875, 0.3125, 0.625, 0.375, 0.125, 0.375, 0.1875, 0.3125, 0.1875, 0.3125, 0.125, 0.375, 0.5625, 0.375, 0.625, 0.3125, 0.625, 0.3125, 0.5625, 0.375, 0.0625, 0.375, 0.125, 0.3125, 0.125, 0.3125, 0.0625, 0.375, 0.5, 0.375, 0.5625, 0.3125, 0.5625, 0.3125, 0.5, 0.375, 0.9375, 0.3437, 1.0, 0.3125, 0.9375, 0.3437, 0.0, 0.375, 0.0625, 0.3125, 0.0625, 0.375, 0.4375, 0.375, 0.5, 0.3125, 0.5, 0.3125, 0.4375, 0.375, 0.875, 0.375, 0.9375, 0.3125, 0.9375, 0.3125, 0.875, 0.375, 0.375, 0.375, 0.4375, 0.3125, 0.4375, 0.3125, 0.375, 0.375, 0.8125, 0.375, 0.875, 0.3125, 0.875, 0.3125, 0.8125, 0.375, 0.3125, 0.375, 0.375, 0.3125, 0.375, 0.3125, 0.3125, 0.375, 0.75, 0.375, 0.8125, 0.3125, 0.8125, 0.3125, 0.75, 0.375, 0.25, 0.375, 0.3125, 0.3125, 0.3125, 0.3125, 0.25, 0.375, 0.6875, 0.375, 0.75, 0.3125, 0.75, 0.3125, 0.6875, 0.375, 0.1875, 0.375, 0.25, 0.3125, 0.25, 0.3125, 0.1875, 0.3125, 0.375, 0.3125, 0.4375, 0.25, 0.4375, 0.25, 0.375, 0.3125, 0.8125, 0.3125, 0.875, 0.25, 0.875, 0.25, 0.8125, 0.3125, 0.3125, 0.3125, 0.375, 0.25, 0.375, 0.25, 0.3125, 0.3125, 0.75, 0.3125, 0.8125, 0.25, 0.8125, 0.25, 0.75, 0.3125, 0.25, 0.3125, 0.3125, 0.25, 0.3125, 0.25, 0.25, 0.3125, 0.6875, 0.3125, 0.75, 0.25, 0.75, 0.25, 0.6875, 0.3125, 0.1875, 0.3125, 0.25, 0.25, 0.25, 0.25, 0.1875, 0.3125, 0.625, 0.3125, 0.6875, 0.25, 0.6875, 0.25, 0.625, 0.3125, 0.125, 0.3125, 0.1875, 0.25, 0.1875, 0.25, 0.125, 0.3125, 0.5625, 0.3125, 0.625, 0.25, 0.625, 0.25, 0.5625, 0.3125, 0.0625, 0.3125, 0.125, 0.25, 0.125, 0.25, 0.0625, 0.3125, 0.5, 0.3125, 0.5625, 0.25, 0.5625, 0.25, 0.5, 0.3125, 0.9375, 0.2812, 1.0, 0.25, 0.9375, 0.2812, 0.0, 0.3125, 0.0625, 0.25, 0.0625, 0.3125, 0.4375, 0.3125, 0.5, 0.25, 0.5, 0.25, 0.4375, 0.3125, 0.875, 0.3125, 0.9375, 0.25, 0.9375, 0.25, 0.875, 0.25, 0.125, 0.25, 0.1875, 0.1875, 0.1875, 0.1875, 0.125, 0.25, 0.5625, 0.25, 0.625, 0.1875, 0.625, 0.1875, 0.5625, 0.25, 0.0625, 0.25, 0.125, 0.1875, 0.125, 0.1875, 0.0625, 0.25, 0.5, 0.25, 0.5625, 0.1875, 0.5625, 0.1875, 0.5, 0.25, 0.9375, 0.2187, 1.0, 0.1875, 0.9375, 0.2187, 0.0, 0.25, 0.0625, 0.1875, 0.0625, 0.25, 0.4375, 0.25, 0.5, 0.1875, 0.5, 0.1875, 0.4375, 0.25, 0.875, 0.25, 0.9375, 0.1875, 0.9375, 0.1875, 0.875, 0.25, 0.375, 0.25, 0.4375, 0.1875, 0.4375, 0.1875, 0.375, 0.25, 0.8125, 0.25, 0.875, 0.1875, 0.875, 0.1875, 0.8125, 0.25, 0.3125, 0.25, 0.375, 0.1875, 0.375, 0.1875, 0.3125, 0.25, 0.75, 0.25, 0.8125, 0.1875, 0.8125, 0.1875, 0.75, 0.25, 0.25, 0.25, 0.3125, 0.1875, 0.3125, 0.1875, 0.25, 0.25, 0.6875, 0.25, 0.75, 0.1875, 0.75, 0.1875, 0.6875, 0.25, 0.1875, 0.25, 0.25, 0.1875, 0.25, 0.1875, 0.1875, 0.25, 0.625, 0.25, 0.6875, 0.1875, 0.6875, 0.1875, 0.625, 0.1875, 0.3125, 0.1875, 0.375, 0.125, 0.375, 0.125, 0.3125, 0.1875, 0.75, 0.1875, 0.8125, 0.125, 0.8125, 0.125, 0.75, 0.1875, 0.25, 0.1875, 0.3125, 0.125, 0.3125, 0.125, 0.25, 0.1875, 0.6875, 0.1875, 0.75, 0.125, 0.75, 0.125, 0.6875, 0.1875, 0.1875, 0.1875, 0.25, 0.125, 0.25, 0.125, 0.1875, 0.1875, 0.625, 0.1875, 0.6875, 0.125, 0.6875, 0.125, 0.625, 0.1875, 0.125, 0.1875, 0.1875, 0.125, 0.1875, 0.125, 0.125, 0.1875, 0.5625, 0.1875, 0.625, 0.125, 0.625, 0.125, 0.5625, 0.1875, 0.0625, 0.1875, 0.125, 0.125, 0.125, 0.125, 0.0625, 0.1875, 0.5, 0.1875, 0.5625, 0.125, 0.5625, 0.125, 0.5, 0.1875, 0.9375, 0.1562, 1.0, 0.125, 0.9375, 0.1562, 0.0, 0.1875, 0.0625, 0.125, 0.0625, 0.1875, 0.4375, 0.1875, 0.5, 0.125, 0.5, 0.125, 0.4375, 0.1875, 0.875, 0.1875, 0.9375, 0.125, 0.9375, 0.125, 0.875, 0.1875, 0.375, 0.1875, 0.4375, 0.125, 0.4375, 0.125, 0.375, 0.1875, 0.8125, 0.1875, 0.875, 0.125, 0.875, 0.125, 0.8125, 0.125, 0.0625, 0.125, 0.125, 0.0625, 0.125, 0.0625, 0.0625, 0.125, 0.5, 0.125, 0.5625, 0.0625, 0.5625, 0.0625, 0.5, 0.125, 0.9375, 0.09375, 1.0, 0.0625, 0.9375, 0.09375, 0.0, 0.125, 0.0625, 0.0625, 0.0625, 0.125, 0.4375, 0.125, 0.5, 0.0625, 0.5, 0.0625, 0.4375, 0.125, 0.875, 0.125, 0.9375, 0.0625, 0.9375, 0.0625, 0.875, 0.125, 0.375, 0.125, 0.4375, 0.0625, 0.4375, 0.0625, 0.375, 0.125, 0.8125, 0.125, 0.875, 0.0625, 0.875, 0.0625, 0.8125, 0.125, 0.3125, 0.125, 0.375, 0.0625, 0.375, 0.0625, 0.3125, 0.125, 0.75, 0.125, 0.8125, 0.0625, 0.8125, 0.0625, 0.75, 0.125, 0.25, 0.125, 0.3125, 0.0625, 0.3125, 0.0625, 0.25, 0.125, 0.6875, 0.125, 0.75, 0.0625, 0.75, 0.0625, 0.6875, 0.125, 0.1875, 0.125, 0.25, 0.0625, 0.25, 0.0625, 0.1875, 0.125, 0.625, 0.125, 0.6875, 0.0625, 0.6875, 0.0625, 0.625, 0.125, 0.125, 0.125, 0.1875, 0.0625, 0.1875, 0.0625, 0.125, 0.125, 0.5625, 0.125, 0.625, 0.0625, 0.625, 0.0625, 0.5625, 0.0625, 0.75, 0.0625, 0.8125, 0.0, 0.8125, 0.0, 0.75, 0.0625, 0.25, 0.0625, 0.3125, 0.0, 0.3125, 0.0, 0.25, 0.0625, 0.6875, 0.0625, 0.75, 0.0, 0.75, 0.0, 0.6875, 0.0625, 0.1875, 0.0625, 0.25, 0.0, 0.25, 0.0, 0.1875, 0.0625, 0.625, 0.0625, 0.6875, 0.0, 0.6875, 0.0, 0.625, 0.0625, 0.125, 0.0625, 0.1875, 0.0, 0.1875, 0.0, 0.125, 0.0625, 0.5625, 0.0625, 0.625, 0.0, 0.625, 0.0, 0.5625, 0.0625, 0.0625, 0.0625, 0.125, 0.0, 0.125, 0.0, 0.0625, 0.0625, 0.5, 0.0625, 0.5625, 0.0, 0.5625, 0.0, 0.5, 0.0625, 0.9375, 0.03125, 1.0, 0.0, 0.9375, 0.03125, 0.0, 0.0625, 0.0625, 0.0, 0.0625, 0.0625, 0.4375, 0.0625, 0.5, 0.0, 0.5, 0.0, 0.4375, 0.0625, 0.875, 0.0625, 0.9375, 0.0, 0.9375, 0.0, 0.875, 0.0625, 0.375, 0.0625, 0.4375, 0.0, 0.4375, 0.0, 0.375, 0.0625, 0.8125, 0.0625, 0.875, 0.0, 0.875, 0.0, 0.8125, 0.0625, 0.3125, 0.0625, 0.375, 0.0, 0.375, 0.0, 0.3125, 1.0, 0.5, 1.0, 0.5625, 0.9375, 0.5625, 0.9375, 0.5, 1.0, 0.9375, 0.9687, 1.0, 0.9375, 0.9375, 0.9687, 0.0, 1.0, 0.0625, 0.9375, 0.0625, 1.0, 0.4375, 1.0, 0.5, 0.9375, 0.5, 0.9375, 0.4375, 1.0, 0.875, 1.0, 0.9375, 0.9375, 0.9375, 0.9375, 0.875, 1.0, 0.375, 1.0, 0.4375, 0.9375, 0.4375, 0.9375, 0.375, 1.0, 0.8125, 1.0, 0.875, 0.9375, 0.875, 0.9375, 0.8125, 1.0, 0.3125, 1.0, 0.375, 0.9375, 0.375, 0.9375, 0.3125, 1.0, 0.75, 1.0, 0.8125, 0.9375, 0.8125, 0.9375, 0.75, 1.0, 0.25, 1.0, 0.3125, 0.9375, 0.3125, 0.9375, 0.25, 1.0, 0.6875, 1.0, 0.75, 0.9375, 0.75, 0.9375, 0.6875, 1.0, 0.1875, 1.0, 0.25, 0.9375, 0.25, 0.9375, 0.1875, 1.0, 0.625, 1.0, 0.6875, 0.9375, 0.6875, 0.9375, 0.625, 1.0, 0.125, 1.0, 0.1875, 0.9375, 0.1875, 0.9375, 0.125, 1.0, 0.5625, 1.0, 0.625, 0.9375, 0.625, 0.9375, 0.5625, 1.0, 0.0625, 1.0, 0.125, 0.9375, 0.125, 0.9375, 0.0625, 0.9375, 0.25, 0.9375, 0.3125, 0.875, 0.3125, 0.875, 0.25, 0.9375, 0.6875, 0.9375, 0.75, 0.875, 0.75, 0.875, 0.6875, 0.9375, 0.1875, 0.9375, 0.25, 0.875, 0.25, 0.875, 0.1875, 0.9375, 0.625, 0.9375, 0.6875, 0.875, 0.6875, 0.875, 0.625, 0.9375, 0.125, 0.9375, 0.1875, 0.875, 0.1875, 0.875, 0.125, 0.9375, 0.5625, 0.9375, 0.625, 0.875, 0.625, 0.875, 0.5625, 0.9375, 0.0625, 0.9375, 0.125, 0.875, 0.125, 0.875, 0.0625, 0.9375, 0.5, 0.9375, 0.5625, 0.875, 0.5625, 0.875, 0.5, 0.9375, 0.9375, 0.9062, 1.0, 0.875, 0.9375, 0.9062, 0.0, 0.9375, 0.0625, 0.875, 0.0625, 0.9375, 0.4375, 0.9375, 0.5, 0.875, 0.5, 0.875, 0.4375, 0.9375, 0.875, 0.9375, 0.9375, 0.875, 0.9375, 0.875, 0.875, 0.9375, 0.375, 0.9375, 0.4375, 0.875, 0.4375, 0.875, 0.375, 0.9375, 0.8125, 0.9375, 0.875, 0.875, 0.875, 0.875, 0.8125, 0.9375, 0.3125, 0.9375, 0.375, 0.875, 0.375, 0.875, 0.3125, 0.9375, 0.75, 0.9375, 0.8125, 0.875, 0.8125, 0.875, 0.75, 0.875, 0.9375, 0.8437, 1.0, 0.8125, 0.9375, 0.8437, 0.0, 0.875, 0.0625, 0.8125, 0.0625, 0.875, 0.4375, 0.875, 0.5, 0.8125, 0.5, 0.8125, 0.4375, 0.875, 0.875, 0.875, 0.9375, 0.8125, 0.9375, 0.8125, 0.875, 0.875, 0.375, 0.875, 0.4375, 0.8125, 0.4375, 0.8125, 0.375, 0.875, 0.8125, 0.875, 0.875, 0.8125, 0.875, 0.8125, 0.8125, 0.875, 0.3125, 0.875, 0.375, 0.8125, 0.375, 0.8125, 0.3125, 0.875, 0.75, 0.875, 0.8125, 0.8125, 0.8125, 0.8125, 0.75, 0.875, 0.25, 0.875, 0.3125, 0.8125, 0.3125, 0.8125, 0.25, 0.875, 0.6875, 0.875, 0.75, 0.8125, 0.75, 0.8125, 0.6875, 0.875, 0.1875, 0.875, 0.25, 0.8125, 0.25, 0.8125, 0.1875, 0.875, 0.625, 0.875, 0.6875, 0.8125, 0.6875, 0.8125, 0.625, 0.875, 0.125, 0.875, 0.1875, 0.8125, 0.1875, 0.8125, 0.125, 0.875, 0.5625, 0.875, 0.625, 0.8125, 0.625, 0.8125, 0.5625, 0.875, 0.0625, 0.875, 0.125, 0.8125, 0.125, 0.8125, 0.0625, 0.875, 0.5, 0.875, 0.5625, 0.8125, 0.5625, 0.8125, 0.5, 0.8125, 0.6875, 0.8125, 0.75, 0.75, 0.75, 0.75, 0.6875, 0.8125, 0.1875, 0.8125, 0.25, 0.75, 0.25, 0.75, 0.1875, 0.8125, 0.625, 0.8125, 0.6875, 0.75, 0.6875, 0.75, 0.625, 0.8125, 0.125, 0.8125, 0.1875, 0.75, 0.1875, 0.75, 0.125, 0.8125, 0.5625, 0.8125, 0.625, 0.75, 0.625, 0.75, 0.5625, 0.8125, 0.0625, 0.8125, 0.125, 0.75, 0.125, 0.75, 0.0625, 0.8125, 0.5, 0.8125, 0.5625, 0.75, 0.5625, 0.75, 0.5, 0.8125, 0.9375, 0.7812, 1.0, 0.75, 0.9375, 0.7812, 0.0, 0.8125, 0.0625, 0.75, 0.0625, 0.8125, 0.4375, 0.8125, 0.5, 0.75, 0.5, 0.75, 0.4375, 0.8125, 0.875, 0.8125, 0.9375, 0.75, 0.9375, 0.75, 0.875, 0.8125, 0.375, 0.8125, 0.4375, 0.75, 0.4375, 0.75, 0.375, 0.8125, 0.8125, 0.8125, 0.875, 0.75, 0.875, 0.75, 0.8125, 0.8125, 0.3125, 0.8125, 0.375, 0.75, 0.375, 0.75, 0.3125, 0.8125, 0.75, 0.8125, 0.8125, 0.75, 0.8125, 0.75, 0.75, 0.8125, 0.25, 0.8125, 0.3125, 0.75, 0.3125, 0.75, 0.25, 0.25, 1.0, 0.3125, 1.0, 0.3125, 1.0, 0.25, 1.0, 0.25, 1.0, 0.3125, 1.0, 0.3125, 1.0, 0.25, 1.0, 0.75, 1.0, 0.8125, 1.0, 0.8125, 1.0, 0.75, 1.0, 0.75, 1.0, 0.8125, 1.0, 0.8125, 1.0, 0.75, 1.0, 0.3125, 1.0, 0.375, 1.0, 0.375, 1.0, 0.3125, 1.0, 0.3125, 1.0, 0.375, 1.0, 0.375, 1.0, 0.3125, 1.0, 0.8125, 1.0, 0.875, 1.0, 0.875, 1.0, 0.8125, 1.0, 0.8125, 1.0, 0.875, 1.0, 0.875, 1.0, 0.8125, 1.0, 0.375, 1.0, 0.4375, 1.0, 0.4375, 1.0, 0.375, 1.0, 0.375, 1.0, 0.4375, 1.0, 0.4375, 1.0, 0.375, 1.0, 0.875, 1.0, 0.9375, 1.0, 0.9375, 1.0, 0.875, 1.0, 0.875, 1.0, 0.9375, 1.0, 0.9375, 1.0, 0.875, 1.0, 0.4375, 1.0, 0.5, 1.0, 0.5, 1.0, 0.4375, 1.0, 0.4375, 1.0, 0.5, 1.0, 0.5, 1.0, 0.4375, 1.0, 0.0, 1.0, 0.0625, 1.0, 0.0625, 1.0, 0.0, 1.0, 0.0, 1.0, 0.0625, 1.0, 0.0625, 1.0, 0.0, 1.0, 0.9375, 1.0, 1.0, 1.0, 1.0, 1.0, 0.9375, 1.0, 0.9375, 1.0, 1.0, 1.0, 1.0, 1.0, 0.9375, 1.0, 0.5, 1.0, 0.5625, 1.0, 0.5625, 1.0, 0.5, 1.0, 0.5, 1.0, 0.5625, 1.0, 0.5625, 1.0, 0.5, 1.0, 0.0625, 1.0, 0.125, 1.0, 0.125, 1.0, 0.0625, 1.0, 0.0625, 1.0, 0.125, 1.0, 0.125, 1.0, 0.0625, 1.0, 0.5625, 1.0, 0.625, 1.0, 0.625, 1.0, 0.5625, 1.0, 0.5625, 1.0, 0.625, 1.0, 0.625, 1.0, 0.5625, 1.0, 0.125, 1.0, 0.1875, 1.0, 0.1875, 1.0, 0.125, 1.0, 0.125, 1.0, 0.1875, 1.0, 0.1875, 1.0, 0.125, 1.0, 0.625, 1.0, 0.6875, 1.0, 0.6875, 1.0, 0.625, 1.0, 0.625, 1.0, 0.6875, 1.0, 0.6875, 1.0, 0.625, 1.0, 0.1875, 1.0, 0.25, 1.0, 0.25, 1.0, 0.1875, 1.0, 0.1875, 1.0, 0.25, 1.0, 0.25, 1.0, 0.1875, 1.0, 0.6875, 1.0, 0.75, 1.0, 0.75, 1.0, 0.6875, 1.0, 0.6875, 1.0, 0.75, 1.0, 0.75, 1.0, 0.6875, 1.0])
me_cube_003.materials.append(mat_wood)
me_cube_003.materials.append(mat_wood_2)
me_cube_003.materials.append(mat_metal)
me_cube_003.update()

# ---- objects
ob_cube = bpy.data.objects.new('Cube', me_cube_001)
ob_cube_001 = bpy.data.objects.new('Cube.001', me_cube_003)

# ---- transforms, parenting, visibility, modifiers, constraints
ob_cube.location = (0.0, 0.0, 0.0)
ob_cube.scale = (1.0, 0.4244, 0.2553)
ob_cube_001.location = (2.703, -3.021, 2.384e-07)
ob_cube_001.rotation_euler = (0.0, -0.0, 1.565)
ob_cube_001.scale = (1.0, 0.4244, 0.2553)

# ---- collection membership
col_collection.objects.link(ob_cube)
col_collection.objects.link(ob_cube_001)

# ---- scene / render settings (as saved in the file)
scene.frame_start = 1; scene.frame_end = 50; scene.frame_set(0)
scene.render.engine = 'CYCLES'
scene.cycles.sampling_pattern = 'TABULATED_SOBOL'
scene.cycles.use_light_tree = False
scene.view_settings.view_transform = 'Filmic'
bpy.context.view_layer.update()

# ---- added for rendering (the .blend has no active camera and no usable light): camera, sun
cam_auto = bpy.data.cameras.new('AutoCamera')
cam_auto.lens = 50.0
cam_auto.sensor_width = 36.0
cam_auto.clip_end = 1000.0
ob_auto_camera = bpy.data.objects.new('AutoCamera', cam_auto)
scene.collection.objects.link(ob_auto_camera)
ob_auto_camera.location = (12.868, -15.686, 15.9499)
ob_auto_camera.rotation_euler = (1.09748, -7.21219e-08, 0.694738)
scene.camera = ob_auto_camera
light_auto_sun = bpy.data.lights.new('AutoSun', 'SUN')
light_auto_sun.energy = 3.0
light_auto_sun.angle = 0.0523599
ob_auto_sun = bpy.data.objects.new('AutoSun', light_auto_sun)
scene.collection.objects.link(ob_auto_sun)
ob_auto_sun.rotation_euler = (0.872665, 0.174533, 0.523599)
bpy.context.view_layer.update()
